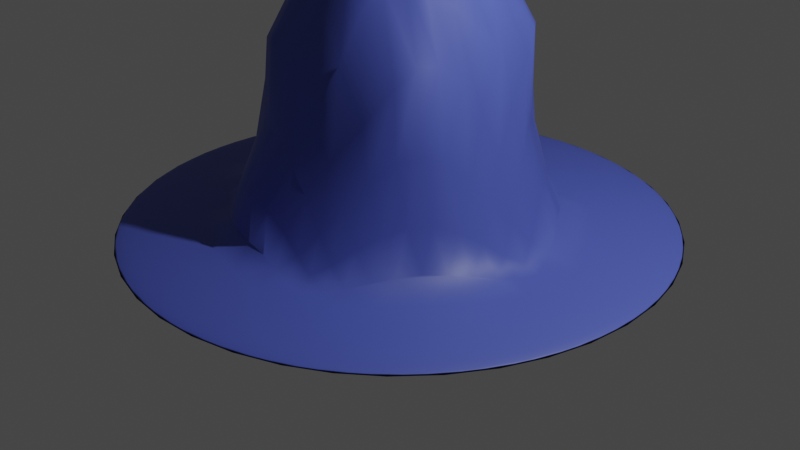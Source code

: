 # Source: kawoosh.blend  (saved by Blender 3.6.11; exported with 4.5.12 LTS)
import bpy
from mathutils import Matrix  # noqa: F401  (used for matrix-valued properties, if any)

bpy.ops.wm.read_factory_settings(use_empty=True)
scene = bpy.context.scene
scene.name = 'Scene'

# ---- collections
col_collection = bpy.data.collections.new('Collection'); scene.collection.children.link(col_collection)

# ---- materials (node trees are filled in below, after node groups)
mat_material_001 = bpy.data.materials.new('Material.001')
mat_material_001.use_transparent_shadow = False

# ---- material node trees
mat_material_001.use_nodes = True; mat_material_001.node_tree.nodes.clear()
_N = mat_material_001.node_tree.nodes; _L = mat_material_001.node_tree.links
n0 = _N.new('ShaderNodeBsdfPrincipled'); n0.name = 'Principled BSDF'; n0.location = (10, 300)
n0.distribution = 'GGX'
n0.subsurface_method = 'RANDOM_WALK_SKIN'
n0.inputs[3].default_value = 1.45
n0.inputs[27].default_value = (0.0, 0.0, 0.0, 1.0)
n0.inputs[28].default_value = 1.0
n1 = _N.new('ShaderNodeOutputMaterial'); n1.name = 'Material Output'; n1.location = (300, 300)
n2 = _N.new('ShaderNodeRGB'); n2.name = 'RGB'; n2.location = (-190, 280)
n2.outputs[0].default_value = (0.07615, 0.1087, 0.5, 1.0)
_L.new(n0.outputs[0], n1.inputs[0])
_L.new(n2.outputs[0], n0.inputs[0])
n1.is_active_output = True

# ---- world
world_world = bpy.data.worlds.new('World'); scene.world = world_world
world_world.use_nodes = True; world_world.node_tree.nodes.clear()
_N = world_world.node_tree.nodes; _L = world_world.node_tree.links
n0 = _N.new('ShaderNodeOutputWorld'); n0.name = 'World Output'; n0.location = (300, 300)
n1 = _N.new('ShaderNodeBackground'); n1.name = 'Background'; n1.location = (10, 300)
n1.inputs[0].default_value = (0.05088, 0.05088, 0.05088, 1.0)
_L.new(n1.outputs[0], n0.inputs[0])
n0.is_active_output = True
world_world.color = (0.05088, 0.05088, 0.05088)
world_world.use_sun_shadow = False
world_world.sun_shadow_jitter_overblur = 0.0

# ---- cameras
cam_camera = bpy.data.cameras.new('Camera')
cam_camera.clip_end = 100.0
cam_camera.ortho_scale = 7.314

# ---- lights
light_light = bpy.data.lights.new('Light', 'POINT')
light_light.transmission_factor = 0.0
light_light.energy = 1000.0
light_light.shadow_soft_size = 0.1
light_light.shadow_maximum_resolution = 0.006
light_light.use_absolute_resolution = True

# ---- meshes
me_icosphere_002 = bpy.data.meshes.new('Icosphere.002')
me_icosphere_002.from_pydata([(0.7794, -2.399, 1.261), (-2.041, -1.483, 1.261), (-2.041, 1.483, 1.261), (0.7794, 2.399, 1.261), (2.522, 0.0, 1.261), (0.02828, 0.107, 168.3), (2.626, -0.1977, 1.009), (2.698, -0.4163, 0.7082), (2.72, -0.6459, 0.3663), (2.682, -0.8714, -3.503e-08), (2.682, 0.8714, 3.503e-08), (2.72, 0.6459, 0.3663), (2.698, 0.4163, 0.7082), (2.626, 0.1977, 1.009), (0.6235, -2.559, 1.009), (0.4377, -2.694, 0.7082), (0.2264, -2.787, 0.3663), (-1.752e-08, -2.82, -3.504e-08), (1.658, -2.281, 3.504e-08), (1.455, -2.388, 0.3663), (1.23, -2.437, 0.7082), (0.9994, -2.436, 1.009), (-2.241, -1.384, 1.009), (-2.427, -1.249, 0.7082), (-2.581, -1.076, 0.3663), (-2.682, -0.8714, -3.503e-08), (-1.658, -2.281, 3.504e-08), (-1.821, -2.122, 0.3663), (-1.938, -1.922, 0.7082), (-2.008, -1.703, 1.009), (-2.008, 1.703, 1.009), (-1.938, 1.922, 0.7082), (-1.821, 2.122, 0.3663), (-1.658, 2.281, -3.504e-08), (-2.682, 0.8714, 3.503e-08), (-2.581, 1.076, 0.3663), (-2.427, 1.249, 0.7082), (-2.241, 1.384, 1.009), (0.9994, 2.436, 1.009), (1.23, 2.437, 0.7082), (1.455, 2.388, 0.3663), (1.658, 2.281, -3.504e-08), (1.752e-08, 2.82, 3.504e-08), (0.2264, 2.787, 0.3663), (0.4377, 2.694, 0.7082), (0.6235, 2.559, 1.009), (2.458, -0.3198, 1.345), (2.344, -0.6736, 1.416), (2.171, -1.045, 1.465), (1.941, -1.41, 1.483), (1.665, -1.742, 1.465), (1.365, -2.021, 1.416), (1.064, -2.239, 1.345), (0.4553, -2.436, 1.345), (0.08358, -2.437, 1.416), (-0.3231, -2.388, 1.465), (-0.7413, -2.281, 1.483), (-1.142, -2.122, 1.465), (-1.5, -1.922, 1.416), (-1.8, -1.703, 1.345), (-2.176, -1.186, 1.345), (-2.292, -0.8326, 1.416), (-2.371, -0.4306, 1.465), (-2.399, 3.503e-08, 1.483), (-2.371, 0.4306, 1.465), (-2.292, 0.8326, 1.416), (-2.176, 1.186, 1.345), (-1.8, 1.703, 1.345), (-1.5, 1.922, 1.416), (-1.142, 2.122, 1.465), (-0.7413, 2.281, 1.483), (-0.3231, 2.388, 1.465), (0.08358, 2.437, 1.416), (0.4553, 2.436, 1.345), (1.064, 2.239, 1.345), (1.365, 2.021, 1.416), (1.665, 1.742, 1.465), (1.941, 1.41, 1.483), (2.171, 1.045, 1.465), (2.344, 0.6736, 1.416), (2.458, 0.3198, 1.345), (0.2436, -0.5432, 145.9), (0.2346, -0.7585, 91.91), (0.3724, -1.058, 54.59), (0.4581, -1.41, 13.33), (0.5659, -1.742, 2.144), (0.6566, -2.021, 1.854), (0.7274, -2.239, 1.553), (2.354, 0.0, 1.553), (2.125, 0.0, 1.854), (1.831, 0.0, 2.144), (1.483, 0.0, 13.33), (1.135, 0.1714, 55.57), (0.775, -0.01651, 92.03), (0.6473, -0.02812, 143.5), (-0.4849, -0.1643, 145.3), (-0.6359, -0.4755, 91.92), (-0.8982, -0.6516, 52.52), (-1.297, -0.7807, 15.31), (-1.521, -1.037, 2.91), (-1.723, -1.245, 1.925), (-1.904, -1.384, 1.553), (-0.4244, 0.6046, 147.1), (-0.6625, 0.4644, 92.43), (-0.8874, 0.6435, 52.33), (-1.223, 0.8354, 14.18), (-1.482, 1.076, 2.144), (-1.719, 1.249, 1.854), (-1.904, 1.384, 1.553), (0.4087, 0.6329, 146.8), (0.1543, 0.9329, 102.4), (0.3426, 1.123, 53.43), (0.5548, 1.443, 14.73), (0.5695, 1.743, 2.196), (0.6566, 2.021, 1.854), (0.7274, 2.239, 1.553), (0.6896, 0.516, 110.6), (0.8468, 0.3524, 73.25), (0.6072, 0.7405, 73.31), (1.273, 0.3658, 26.93), (1.021, 0.7653, 33.82), (0.779, 1.111, 27.47), (1.658, 0.3658, 3.034), (1.429, 0.7513, 5.722), (1.156, 1.127, 5.723), (0.8605, 1.464, 3.04), (1.992, 0.3568, 1.964), (1.8, 0.7413, 2.041), (1.551, 1.127, 2.068), (1.261, 1.483, 2.041), (0.9548, 1.784, 1.964), (2.259, 0.3405, 1.653), (2.108, 0.7136, 1.732), (1.895, 1.098, 1.776), (1.629, 1.463, 1.776), (1.33, 1.784, 1.732), (1.022, 2.043, 1.653), (-0.2358, 0.9225, 110.5), (-0.2715, 1.088, 75.98), (-0.6459, 0.8265, 76.57), (0.148, 1.368, 28.53), (-0.4129, 1.387, 35.81), (-0.8516, 1.195, 29.38), (0.1811, 1.695, 3.277), (-0.2654, 1.594, 5.831), (-0.7145, 1.448, 5.723), (-1.126, 1.27, 3.035), (0.2761, 2.004, 1.964), (-0.1489, 1.941, 2.041), (-0.5924, 1.823, 2.068), (-1.02, 1.658, 2.041), (-1.402, 1.459, 1.964), (0.3742, 2.254, 1.653), (-0.02738, 2.225, 1.732), (-0.4581, 2.142, 1.776), (-0.8882, 2.002, 1.776), (-1.286, 1.816, 1.732), (-1.627, 1.603, 1.653), (-0.8333, 0.05159, 104.3), (-0.7903, 0.1174, 74.5), (-0.7882, -0.2528, 74.47), (-1.355, 0.2809, 30.97), (-1.307, -0.07052, 35.12), (-1.292, -0.4053, 27.83), (-1.556, 0.6783, 3.034), (-1.601, 0.233, 5.802), (-1.682, -0.1478, 7.352), (-1.662, -0.5727, 5.075), (-1.821, 0.882, 1.964), (-1.892, 0.4581, 2.041), (-1.92, 0.003037, 2.127), (-1.934, -0.4161, 2.853), (-1.858, -0.8449, 2.682), (-2.028, 1.052, 1.653), (-2.124, 0.6615, 1.732), (-2.178, 0.2261, 1.776), (-2.178, -0.2261, 1.776), (-2.13, -0.6559, 1.84), (-2.029, -1.051, 1.673), (-0.2423, -0.761, 104.3), (-0.4529, -0.7497, 74.26), (-0.09779, -0.8549, 74.65), (-0.802, -1.126, 27.57), (-0.3975, -1.258, 34.12), (0.05002, -1.353, 27.16), (-1.127, -1.281, 3.225), (-0.698, -1.553, 6.553), (-0.2621, -1.661, 6.269), (0.1643, -1.689, 3.035), (-1.402, -1.459, 1.964), (-1.019, -1.668, 2.126), (-0.5892, -1.844, 2.234), (-0.1489, -1.941, 2.041), (0.2761, -2.004, 1.964), (-1.627, -1.603, 1.653), (-1.286, -1.816, 1.732), (-0.8882, -2.002, 1.776), (-0.4581, -2.142, 1.776), (-0.02738, -2.225, 1.732), (0.3742, -2.254, 1.653), (0.7112, -0.4503, 104.3), (0.4795, -0.6647, 74.47), (0.6961, -0.3666, 74.47), (0.7495, -1.096, 27.03), (1.055, -0.7339, 33.91), (1.273, -0.3658, 26.93), (0.8601, -1.463, 3.035), (1.156, -1.127, 5.723), (1.429, -0.7513, 5.722), (1.658, -0.3658, 3.034), (0.9548, -1.784, 1.964), (1.261, -1.483, 2.041), (1.551, -1.127, 2.068), (1.8, -0.7413, 2.041), (1.992, -0.3568, 1.964), (1.022, -2.043, 1.653), (1.33, -1.784, 1.732), (1.629, -1.463, 1.776), (1.895, -1.098, 1.776), (2.108, -0.7136, 1.732), (2.259, -0.3405, 1.653), (2.549, 0.551, 1.074), (2.599, 0.7978, 0.7503), (2.411, 0.9341, 1.125), (2.591, 1.044, 0.3847), (2.43, 1.199, 0.7794), (2.206, 1.324, 1.154), (2.518, 1.27, -1.565e-07), (2.388, 1.448, 0.395), (2.19, 1.591, 0.7899), (1.941, 1.689, 1.154), (2.281, 1.658, 0.0), (2.115, 1.823, 0.395), (1.892, 1.941, 0.7794), (1.633, 2.004, 1.125), (1.986, 2.002, 2.386e-07), (1.794, 2.142, 0.3847), (1.562, 2.225, 0.7503), (1.312, 2.254, 1.074), (0.2635, 2.594, 1.074), (0.04427, 2.718, 0.7503), (-0.1433, 2.582, 1.125), (-0.1923, 2.787, 0.3847), (-0.3897, 2.682, 0.7794), (-0.577, 2.508, 1.154), (-0.4301, 2.787, -9.702e-07), (-0.6391, 2.718, 0.395), (-0.8365, 2.575, 0.7899), (-1.007, 2.368, 1.154), (-0.8714, 2.682, -1.345e-06), (-1.081, 2.575, 0.395), (-1.261, 2.399, 0.7794), (-1.402, 2.173, 1.125), (-1.29, 2.508, -1.159e-06), (-1.483, 2.368, 0.3847), (-1.633, 2.173, 0.7503), (-1.738, 1.944, 1.074), (-2.386, 1.052, 1.074), (-2.571, 0.882, 0.7503), (-2.5, 0.6615, 1.125), (-2.71, 0.6783, 0.3847), (-2.671, 0.4581, 0.7794), (-2.563, 0.2261, 1.154), (-2.784, 0.4522, 2.504e-07), (-2.783, 0.2321, 0.395), (-2.707, -2.089e-07, 0.7899), (-2.563, -0.2261, 1.154), (-2.82, -1.033e-06, 1.771e-06), (-2.783, -0.2322, 0.395), (-2.671, -0.4581, 0.7794), (-2.5, -0.6615, 1.125), (-2.784, -0.4522, 4.125e-06), (-2.71, -0.6783, 0.3847), (-2.571, -0.882, 0.7503), (-2.386, -1.052, 1.074), (-1.738, -1.944, 1.074), (-1.633, -2.173, 0.7503), (-1.402, -2.173, 1.125), (-1.483, -2.368, 0.3847), (-1.261, -2.399, 0.7794), (-1.007, -2.368, 1.154), (-1.29, -2.508, -1.753e-06), (-1.081, -2.575, 0.395), (-0.8365, -2.575, 0.7899), (-0.577, -2.508, 1.154), (-0.8714, -2.682, -2.197e-06), (-0.6391, -2.718, 0.395), (-0.3897, -2.682, 0.7794), (-0.1433, -2.582, 1.125), (-0.4301, -2.787, -1.398e-06), (-0.1923, -2.787, 0.3847), (0.04427, -2.718, 0.7503), (0.2635, -2.594, 1.074), (1.312, -2.254, 1.074), (1.562, -2.225, 0.7503), (1.633, -2.004, 1.125), (1.794, -2.142, 0.3847), (1.892, -1.941, 0.7794), (1.941, -1.689, 1.154), (1.986, -2.002, -3.13e-06), (2.115, -1.823, 0.395), (2.19, -1.591, 0.7899), (2.206, -1.324, 1.154), (2.281, -1.658, -5.477e-06), (2.388, -1.448, 0.395), (2.43, -1.199, 0.7794), (2.411, -0.9341, 1.125), (2.518, -1.27, -6.58e-06), (2.591, -1.044, 0.3847), (2.599, -0.7978, 0.7503), (2.549, -0.551, 1.074), (0.8429, 2.594, 0.7161), (1.071, 2.582, 0.3752), (0.6513, 2.718, 0.3752), (1.29, 2.508, -1.818e-08), (0.8714, 2.682, -5.417e-14), (0.4301, 2.787, 1.818e-08), (-2.207, 1.603, 0.7161), (-2.124, 1.816, 0.3752), (-2.384, 1.459, 0.3752), (-1.986, 2.002, -1.818e-08), (-2.281, 1.658, -1.606e-13), (-2.518, 1.27, 1.818e-08), (-2.207, -1.603, 0.7161), (-2.384, -1.459, 0.3752), (-2.124, -1.816, 0.3752), (-2.518, -1.27, -1.818e-08), (-2.281, -1.658, 1.588e-13), (-1.986, -2.002, 1.818e-08), (0.8429, -2.594, 0.7161), (0.6513, -2.718, 0.3752), (1.071, -2.582, 0.3752), (0.4301, -2.787, -1.818e-08), (0.8714, -2.682, 5.417e-14), (1.29, -2.508, 1.818e-08), (2.728, 0.0, 0.7161), (2.786, -0.2205, 0.3751), (2.786, 0.2205, 0.3751), (2.784, -0.4522, -1.818e-08), (2.82, 6.267e-08, 3.736e-15), (2.784, 0.4522, 1.818e-08), (0.3174, 0.04159, 161.8), (0.1044, -0.2202, 161.9), (0.3799, -0.8319, 118.0), (0.2057, -0.7865, 78.07), (0.4102, -1.225, 30.47), (0.512, -1.576, 4.114), (1.657, 0.0, 4.113), (1.292, 0.004945, 30.42), (0.7968, -0.04152, 77.74), (0.8878, 0.01566, 115.9), (-0.2559, 0.01805, 163.0), (-0.6459, -0.4214, 114.8), (-0.6383, -0.5123, 78.07), (-1.052, -0.7508, 30.49), (-1.411, -0.903, 5.485), (-0.2152, 0.4138, 164.3), (-0.6572, 0.5905, 114.5), (-0.712, 0.4339, 79.15), (-1.117, 0.6857, 33.19), (-1.341, 0.974, 4.114), (0.1757, 0.4172, 162.7), (0.2945, 0.8379, 121.3), (0.1555, 0.9744, 79.29), (0.4829, 1.257, 31.54), (0.5345, 1.584, 4.437), (0.5064, 0.3163, 152.3), (0.4547, 0.784, 109.1), (0.8143, 0.2787, 103.6), (0.4742, 0.9647, 66.19), (0.9524, 0.2344, 67.05), (0.7346, 0.5365, 76.38), (0.6903, 1.285, 22.08), (1.378, 0.1829, 20.78), (1.147, 0.5576, 32.22), (0.8822, 0.9341, 32.39), (0.7156, 1.603, 2.278), (1.745, 0.1829, 2.242), (1.543, 0.5585, 4.652), (1.293, 0.9391, 6.462), (1.008, 1.295, 4.652), (0.8709, 0.1667, 130.3), (0.6204, 0.4562, 131.6), (0.7176, 0.1275, 87.25), (0.6802, 0.3657, 92.94), (0.5149, 0.6303, 95.71), (0.3262, 0.8307, 91.58), (1.204, 0.2649, 41.77), (1.098, 0.5819, 52.31), (0.9634, 0.8062, 57.26), (0.8252, 0.981, 57.05), (0.6816, 1.097, 51.48), (0.5469, 1.126, 41.11), (1.57, 0.1829, 7.291), (1.465, 0.3658, 11.42), (1.351, 0.5585, 14.85), (1.225, 0.7463, 17.02), (1.088, 0.9341, 17.02), (0.9574, 1.115, 14.98), (0.8289, 1.29, 11.82), (0.6903, 1.447, 7.74), (0.04365, 0.6974, 155.8), (-0.5148, 0.7346, 104.0), (0.02402, 0.9752, 109.6), (-0.7271, 0.6967, 67.33), (0.07918, 1.038, 65.76), (-0.5201, 0.9979, 80.3), (-1.046, 0.97, 22.58), (0.3923, 1.415, 22.8), (-0.1484, 1.372, 33.91), (-0.6368, 1.345, 34.89), (-1.304, 1.173, 2.242), (0.3761, 1.719, 2.401), (-0.0361, 1.647, 4.915), (-0.4937, 1.519, 6.462), (-0.9202, 1.359, 4.652), (-0.07791, 0.8072, 131.8), (-0.4115, 0.7049, 130.2), (-0.1216, 1.034, 93.38), (-0.2771, 0.9526, 97.59), (-0.4727, 0.8135, 94.96), (-0.6169, 0.617, 88.9), (0.2086, 1.192, 40.49), (-0.01389, 1.134, 48.65), (-0.2322, 1.072, 53.24), (-0.4436, 1.013, 53.36), (-0.6612, 0.9749, 49.25), (-0.8781, 0.9243, 41.83), (0.3674, 1.569, 8.101), (0.1902, 1.536, 12.65), (-0.03821, 1.484, 15.95), (-0.2994, 1.447, 18.05), (-0.5586, 1.394, 17.92), (-0.7716, 1.291, 15.4), (-0.9712, 1.163, 11.49), (-1.163, 1.071, 7.292), (-0.5315, 0.3295, 155.2), (-0.7749, -0.2579, 99.3), (-0.7972, 0.3378, 100.1), (-0.82, -0.4314, 66.8), (-0.8302, 0.3487, 66.95), (-0.7882, -0.06857, 77.32), (-1.319, -0.5651, 22.65), (-1.304, 0.535, 23.77), (-1.337, 0.09663, 35.21), (-1.271, -0.2449, 32.75), (-1.595, -0.8008, 3.722), (-1.519, 0.8774, 2.242), (-1.578, 0.4536, 4.691), (-1.635, 0.03719, 7.181), (-1.691, -0.3406, 6.866), (-0.693, 0.2667, 128.2), (-0.6825, -0.07289, 128.2), (-0.6919, 0.2305, 86.31), (-0.7503, 0.06994, 89.42), (-0.7391, -0.1563, 88.63), (-0.6826, -0.3433, 85.92), (-1.112, 0.4803, 41.87), (-1.082, 0.3287, 48.77), (-1.07, 0.1014, 53.67), (-1.07, -0.1154, 53.67), (-1.077, -0.3364, 48.6), (-1.067, -0.549, 40.24), (-1.384, 0.7653, 7.517), (-1.433, 0.5148, 12.61), (-1.474, 0.2644, 16.76), (-1.5, 0.07629, 19.14), (-1.518, -0.06755, 19.01), (-1.55, -0.2134, 17.34), (-1.56, -0.406, 14.5), (-1.506, -0.6465, 9.772), (-0.1561, -0.3317, 152.3), (0.03884, -0.8105, 99.39), (-0.5032, -0.6344, 99.39), (0.04686, -0.9585, 67.77), (-0.6737, -0.7121, 66.63), (-0.2632, -0.7923, 77.33), (0.2527, -1.373, 20.83), (-1.021, -0.9917, 21.65), (-0.5946, -1.186, 32.69), (-0.1747, -1.305, 32.61), (0.3651, -1.716, 2.242), (-1.326, -1.151, 2.669), (-0.9102, -1.423, 5.156), (-0.476, -1.633, 7.355), (-0.05122, -1.66, 4.809), (-0.1759, -0.7485, 135.9), (0.1887, -0.8936, 138.6), (-0.4965, -0.6005, 85.88), (-0.3417, -0.6999, 88.8), (-0.1397, -0.7654, 88.81), (0.04268, -0.7757, 85.88), (-0.8579, -0.8485, 40.34), (-0.7389, -0.9706, 50.12), (-0.5986, -1.087, 56.24), (-0.417, -1.164, 56.99), (-0.155, -1.211, 51.13), (0.1907, -1.198, 41.36), (-1.204, -1.044, 8.289), (-0.9609, -1.244, 12.23), (-0.7377, -1.418, 16.21), (-0.5197, -1.531, 18.66), (-0.3042, -1.569, 18.39), (-0.0981, -1.558, 15.64), (0.1088, -1.532, 11.62), (0.3112, -1.55, 7.292), (0.3973, -0.298, 152.1), (0.8501, -0.1975, 100.1), (0.4797, -0.6656, 99.3), (0.8674, -0.1687, 67.51), (0.4219, -0.827, 67.21), (0.5878, -0.5157, 77.32), (1.378, -0.1829, 20.78), (0.5997, -1.254, 20.78), (0.9265, -0.9098, 32.76), (1.151, -0.5527, 32.21), (1.745, -0.1829, 2.242), (0.713, -1.603, 2.242), (1.008, -1.295, 4.652), (1.293, -0.9391, 6.462), (1.543, -0.5585, 4.652), (0.5953, -0.5554, 131.5), (0.8045, -0.2565, 128.7), (0.3442, -0.677, 85.93), (0.5017, -0.5595, 88.63), (0.6444, -0.3832, 89.43), (0.673, -0.2188, 86.14), (0.6632, -1.046, 41.85), (0.8641, -0.8656, 51.09), (0.9428, -0.6851, 55.69), (1.01, -0.4901, 55.46), (1.107, -0.2759, 50.42), (1.204, -0.1202, 41.48), (0.6591, -1.437, 7.292), (0.8007, -1.28, 11.42), (0.9487, -1.112, 14.85), (1.088, -0.9341, 17.02), (1.225, -0.7463, 17.02), (1.351, -0.5585, 14.85), (1.465, -0.3658, 11.42), (1.57, -0.1829, 7.291)], [], [(0, 52, 87), (1, 59, 101), (2, 66, 108), (3, 73, 115), (4, 80, 88), (94, 366, 341), (93, 368, 350), (92, 370, 349), (91, 373, 348), (90, 377, 347), (89, 126, 90), (88, 131, 89), (94, 381, 366), (116, 367, 382), (93, 383, 368), (117, 371, 384), (116, 385, 367), (118, 369, 386), (92, 387, 370), (119, 374, 388), (117, 389, 371), (120, 375, 390), (118, 391, 369), (121, 372, 392), (91, 393, 373), (122, 378, 394), (119, 395, 374), (123, 379, 396), (120, 397, 375), (124, 380, 398), (121, 399, 372), (125, 376, 400), (90, 126, 122, 377), (126, 127, 122), (122, 127, 123, 378), (127, 128, 123), (123, 128, 124, 379), (128, 129, 124), (124, 129, 125, 380), (129, 130, 125), (125, 130, 113, 376), (130, 114, 113), (89, 131, 126), (131, 132, 126), (126, 132, 127), (132, 133, 127), (127, 133, 128), (133, 134, 128), (128, 134, 129), (134, 135, 129), (129, 135, 130), (135, 136, 130), (130, 136, 114), (136, 115, 114), (88, 80, 131), (80, 79, 131), (131, 79, 132), (79, 78, 132), (132, 78, 133), (78, 77, 133), (133, 77, 134), (77, 76, 134), (134, 76, 135), (76, 75, 135), (135, 75, 136), (75, 74, 136), (136, 74, 115), (74, 3, 115), (109, 401, 361), (110, 403, 362), (111, 405, 363), (112, 408, 364), (113, 412, 365), (114, 147, 113), (115, 152, 114), (109, 416, 401), (137, 402, 417), (110, 418, 403), (138, 406, 419), (137, 420, 402), (139, 404, 421), (111, 422, 405), (140, 409, 423), (138, 424, 406), (141, 410, 425), (139, 426, 404), (142, 407, 427), (112, 428, 408), (143, 413, 429), (140, 430, 409), (144, 414, 431), (141, 432, 410), (145, 415, 433), (142, 434, 407), (146, 411, 435), (113, 147, 143, 412), (147, 148, 143), (143, 148, 144, 413), (148, 149, 144), (144, 149, 145, 414), (149, 150, 145), (145, 150, 146, 415), (150, 151, 146), (146, 151, 106, 411), (151, 107, 106), (114, 152, 147), (152, 153, 147), (147, 153, 148), (153, 154, 148), (148, 154, 149), (154, 155, 149), (149, 155, 150), (155, 156, 150), (150, 156, 151), (156, 157, 151), (151, 157, 107), (157, 108, 107), (115, 73, 152), (73, 72, 152), (152, 72, 153), (72, 71, 153), (153, 71, 154), (71, 70, 154), (154, 70, 155), (70, 69, 155), (155, 69, 156), (69, 68, 156), (156, 68, 157), (68, 67, 157), (157, 67, 108), (67, 2, 108), (102, 436, 356), (103, 438, 357), (104, 440, 358), (105, 443, 359), (106, 447, 360), (107, 168, 106), (108, 173, 107), (102, 451, 436), (158, 437, 452), (103, 453, 438), (159, 441, 454), (158, 455, 437), (160, 439, 456), (104, 457, 440), (161, 444, 458), (159, 459, 441), (162, 445, 460), (160, 461, 439), (163, 442, 462), (105, 463, 443), (164, 448, 464), (161, 465, 444), (165, 449, 466), (162, 467, 445), (166, 450, 468), (163, 469, 442), (167, 446, 470), (106, 168, 164, 447), (168, 169, 164), (164, 169, 165, 448), (169, 170, 165), (165, 170, 166, 449), (170, 171, 166), (166, 171, 167, 450), (171, 172, 167), (167, 172, 99, 446), (172, 100, 99), (107, 173, 168), (173, 174, 168), (168, 174, 169), (174, 175, 169), (169, 175, 170), (175, 176, 170), (170, 176, 171), (176, 177, 171), (171, 177, 172), (177, 178, 172), (172, 178, 100), (178, 101, 100), (108, 66, 173), (66, 65, 173), (173, 65, 174), (65, 64, 174), (174, 64, 175), (64, 63, 175), (175, 63, 176), (63, 62, 176), (176, 62, 177), (62, 61, 177), (177, 61, 178), (61, 60, 178), (178, 60, 101), (60, 1, 101), (95, 471, 351), (96, 473, 352), (97, 475, 353), (98, 478, 354), (99, 482, 355), (100, 189, 99), (101, 194, 100), (95, 486, 471), (179, 472, 487), (96, 488, 473), (180, 476, 489), (179, 490, 472), (181, 474, 491), (97, 492, 475), (182, 479, 493), (180, 494, 476), (183, 480, 495), (181, 496, 474), (184, 477, 497), (98, 498, 478), (185, 483, 499), (182, 500, 479), (186, 484, 501), (183, 502, 480), (187, 485, 503), (184, 504, 477), (188, 481, 505), (99, 189, 185, 482), (189, 190, 185), (185, 190, 186, 483), (190, 191, 186), (186, 191, 187, 484), (191, 192, 187), (187, 192, 188, 485), (192, 193, 188), (188, 193, 85, 481), (193, 86, 85), (100, 194, 189), (194, 195, 189), (189, 195, 190), (195, 196, 190), (190, 196, 191), (196, 197, 191), (191, 197, 192), (197, 198, 192), (192, 198, 193), (198, 199, 193), (193, 199, 86), (199, 87, 86), (101, 59, 194), (59, 58, 194), (194, 58, 195), (58, 57, 195), (195, 57, 196), (57, 56, 196), (196, 56, 197), (56, 55, 197), (197, 55, 198), (55, 54, 198), (198, 54, 199), (54, 53, 199), (199, 53, 87), (53, 0, 87), (81, 506, 342), (82, 508, 343), (83, 510, 344), (84, 513, 345), (85, 517, 346), (86, 210, 85), (87, 215, 86), (81, 521, 506), (200, 507, 522), (82, 523, 508), (201, 511, 524), (200, 525, 507), (202, 509, 526), (83, 527, 510), (203, 514, 528), (201, 529, 511), (204, 515, 530), (202, 531, 509), (205, 512, 532), (84, 533, 513), (206, 518, 534), (203, 535, 514), (207, 519, 536), (204, 537, 515), (208, 520, 538), (205, 539, 512), (209, 516, 540), (85, 210, 206, 517), (210, 211, 206), (206, 211, 207, 518), (211, 212, 207), (207, 212, 208, 519), (212, 213, 208), (208, 213, 209, 520), (213, 214, 209), (209, 214, 90, 516), (214, 89, 90), (86, 215, 210), (215, 216, 210), (210, 216, 211), (216, 217, 211), (211, 217, 212), (217, 218, 212), (212, 218, 213), (218, 219, 213), (213, 219, 214), (219, 220, 214), (214, 220, 89), (220, 88, 89), (87, 52, 215), (52, 51, 215), (215, 51, 216), (51, 50, 216), (216, 50, 217), (50, 49, 217), (217, 49, 218), (49, 48, 218), (218, 48, 219), (48, 47, 219), (219, 47, 220), (47, 46, 220), (220, 46, 88), (46, 4, 88), (13, 80, 4), (12, 221, 13), (11, 222, 12), (10, 224, 11), (13, 221, 80), (221, 79, 80), (12, 222, 221), (222, 223, 221), (221, 223, 79), (223, 78, 79), (11, 224, 222), (224, 225, 222), (222, 225, 223), (225, 226, 223), (223, 226, 78), (226, 77, 78), (10, 227, 224), (227, 228, 224), (224, 228, 225), (228, 229, 225), (225, 229, 226), (229, 230, 226), (226, 230, 77), (230, 76, 77), (227, 231, 228), (231, 232, 228), (228, 232, 229), (232, 233, 229), (229, 233, 230), (233, 234, 230), (230, 234, 76), (234, 75, 76), (231, 235, 232), (235, 236, 232), (232, 236, 233), (236, 237, 233), (233, 237, 234), (237, 238, 234), (234, 238, 75), (238, 74, 75), (235, 41, 236), (41, 40, 236), (236, 40, 237), (40, 39, 237), (237, 39, 238), (39, 38, 238), (238, 38, 74), (38, 3, 74), (45, 73, 3), (44, 239, 45), (43, 240, 44), (42, 242, 43), (45, 239, 73), (239, 72, 73), (44, 240, 239), (240, 241, 239), (239, 241, 72), (241, 71, 72), (43, 242, 240), (242, 243, 240), (240, 243, 241), (243, 244, 241), (241, 244, 71), (244, 70, 71), (42, 245, 242), (245, 246, 242), (242, 246, 243), (246, 247, 243), (243, 247, 244), (247, 248, 244), (244, 248, 70), (248, 69, 70), (245, 249, 246), (249, 250, 246), (246, 250, 247), (250, 251, 247), (247, 251, 248), (251, 252, 248), (248, 252, 69), (252, 68, 69), (249, 253, 250), (253, 254, 250), (250, 254, 251), (254, 255, 251), (251, 255, 252), (255, 256, 252), (252, 256, 68), (256, 67, 68), (253, 33, 254), (33, 32, 254), (254, 32, 255), (32, 31, 255), (255, 31, 256), (31, 30, 256), (256, 30, 67), (30, 2, 67), (37, 66, 2), (36, 257, 37), (35, 258, 36), (34, 260, 35), (37, 257, 66), (257, 65, 66), (36, 258, 257), (258, 259, 257), (257, 259, 65), (259, 64, 65), (35, 260, 258), (260, 261, 258), (258, 261, 259), (261, 262, 259), (259, 262, 64), (262, 63, 64), (34, 263, 260), (263, 264, 260), (260, 264, 261), (264, 265, 261), (261, 265, 262), (265, 266, 262), (262, 266, 63), (266, 62, 63), (263, 267, 264), (267, 268, 264), (264, 268, 265), (268, 269, 265), (265, 269, 266), (269, 270, 266), (266, 270, 62), (270, 61, 62), (267, 271, 268), (271, 272, 268), (268, 272, 269), (272, 273, 269), (269, 273, 270), (273, 274, 270), (270, 274, 61), (274, 60, 61), (271, 25, 272), (25, 24, 272), (272, 24, 273), (24, 23, 273), (273, 23, 274), (23, 22, 274), (274, 22, 60), (22, 1, 60), (29, 59, 1), (28, 275, 29), (27, 276, 28), (26, 278, 27), (29, 275, 59), (275, 58, 59), (28, 276, 275), (276, 277, 275), (275, 277, 58), (277, 57, 58), (27, 278, 276), (278, 279, 276), (276, 279, 277), (279, 280, 277), (277, 280, 57), (280, 56, 57), (26, 281, 278), (281, 282, 278), (278, 282, 279), (282, 283, 279), (279, 283, 280), (283, 284, 280), (280, 284, 56), (284, 55, 56), (281, 285, 282), (285, 286, 282), (282, 286, 283), (286, 287, 283), (283, 287, 284), (287, 288, 284), (284, 288, 55), (288, 54, 55), (285, 289, 286), (289, 290, 286), (286, 290, 287), (290, 291, 287), (287, 291, 288), (291, 292, 288), (288, 292, 54), (292, 53, 54), (289, 17, 290), (17, 16, 290), (290, 16, 291), (16, 15, 291), (291, 15, 292), (15, 14, 292), (292, 14, 53), (14, 0, 53), (21, 52, 0), (20, 293, 21), (19, 294, 20), (18, 296, 19), (21, 293, 52), (293, 51, 52), (20, 294, 293), (294, 295, 293), (293, 295, 51), (295, 50, 51), (19, 296, 294), (296, 297, 294), (294, 297, 295), (297, 298, 295), (295, 298, 50), (298, 49, 50), (18, 299, 296), (299, 300, 296), (296, 300, 297), (300, 301, 297), (297, 301, 298), (301, 302, 298), (298, 302, 49), (302, 48, 49), (299, 303, 300), (303, 304, 300), (300, 304, 301), (304, 305, 301), (301, 305, 302), (305, 306, 302), (302, 306, 48), (306, 47, 48), (303, 307, 304), (307, 308, 304), (304, 308, 305), (308, 309, 305), (305, 309, 306), (309, 310, 306), (306, 310, 47), (310, 46, 47), (307, 9, 308), (9, 8, 308), (308, 8, 309), (8, 7, 309), (309, 7, 310), (7, 6, 310), (310, 6, 46), (6, 4, 46), (38, 45, 3), (39, 311, 38), (40, 312, 39), (41, 314, 40), (38, 311, 45), (311, 44, 45), (39, 312, 311), (312, 313, 311), (311, 313, 44), (313, 43, 44), (40, 314, 312), (314, 315, 312), (312, 315, 313), (315, 316, 313), (313, 316, 43), (316, 42, 43), (30, 37, 2), (31, 317, 30), (32, 318, 31), (33, 320, 32), (30, 317, 37), (317, 36, 37), (31, 318, 317), (318, 319, 317), (317, 319, 36), (319, 35, 36), (32, 320, 318), (320, 321, 318), (318, 321, 319), (321, 322, 319), (319, 322, 35), (322, 34, 35), (22, 29, 1), (23, 323, 22), (24, 324, 23), (25, 326, 24), (22, 323, 29), (323, 28, 29), (23, 324, 323), (324, 325, 323), (323, 325, 28), (325, 27, 28), (24, 326, 324), (326, 327, 324), (324, 327, 325), (327, 328, 325), (325, 328, 27), (328, 26, 27), (14, 21, 0), (15, 329, 14), (16, 330, 15), (17, 332, 16), (14, 329, 21), (329, 20, 21), (15, 330, 329), (330, 331, 329), (329, 331, 20), (331, 19, 20), (16, 332, 330), (332, 333, 330), (330, 333, 331), (333, 334, 331), (331, 334, 19), (334, 18, 19), (6, 13, 4), (7, 335, 6), (8, 336, 7), (9, 338, 8), (6, 335, 13), (335, 12, 13), (7, 336, 335), (336, 337, 335), (335, 337, 12), (337, 11, 12), (8, 338, 336), (338, 339, 336), (336, 339, 337), (339, 340, 337), (337, 340, 11), (340, 10, 11), (18, 334, 333, 332, 17, 289, 285, 281, 26, 328, 327, 326, 25, 271, 267, 263, 34, 322, 321, 320, 33, 253, 249, 245, 42, 316, 315, 314, 41, 235, 231, 227, 10, 340, 339, 338, 9, 307, 303, 299), (540, 347, 91), (540, 516, 347), (516, 90, 347), (512, 540, 91), (512, 539, 540), (539, 209, 540), (538, 539, 205), (538, 520, 539), (520, 209, 539), (515, 538, 205), (515, 537, 538), (537, 208, 538), (536, 537, 204), (536, 519, 537), (519, 208, 537), (514, 536, 204), (514, 535, 536), (535, 207, 536), (534, 535, 203), (534, 518, 535), (518, 207, 535), (513, 534, 203), (513, 533, 534), (533, 206, 534), (532, 348, 92), (532, 512, 348), (512, 91, 348), (509, 532, 92), (509, 531, 532), (531, 205, 532), (530, 531, 202), (530, 515, 531), (515, 205, 531), (511, 530, 202), (511, 529, 530), (529, 204, 530), (528, 529, 201), (528, 514, 529), (514, 204, 529), (510, 528, 201), (510, 527, 528), (527, 203, 528), (526, 349, 93), (526, 509, 349), (509, 92, 349), (507, 526, 93), (507, 525, 526), (525, 202, 526), (524, 525, 200), (524, 511, 525), (511, 202, 525), (508, 524, 200), (508, 523, 524), (523, 201, 524), (522, 350, 94), (522, 507, 350), (507, 93, 350), (506, 522, 94), (506, 521, 522), (521, 200, 522), (346, 533, 84), (346, 517, 533), (517, 206, 533), (345, 527, 83), (345, 513, 527), (513, 203, 527), (344, 523, 82), (344, 510, 523), (510, 201, 523), (343, 521, 81), (343, 508, 521), (508, 200, 521), (342, 341, 5), (342, 506, 341), (506, 94, 341), (505, 346, 84), (505, 481, 346), (481, 85, 346), (477, 505, 84), (477, 504, 505), (504, 188, 505), (503, 504, 184), (503, 485, 504), (485, 188, 504), (480, 503, 184), (480, 502, 503), (502, 187, 503), (501, 502, 183), (501, 484, 502), (484, 187, 502), (479, 501, 183), (479, 500, 501), (500, 186, 501), (499, 500, 182), (499, 483, 500), (483, 186, 500), (478, 499, 182), (478, 498, 499), (498, 185, 499), (497, 345, 83), (497, 477, 345), (477, 84, 345), (474, 497, 83), (474, 496, 497), (496, 184, 497), (495, 496, 181), (495, 480, 496), (480, 184, 496), (476, 495, 181), (476, 494, 495), (494, 183, 495), (493, 494, 180), (493, 479, 494), (479, 183, 494), (475, 493, 180), (475, 492, 493), (492, 182, 493), (491, 344, 82), (491, 474, 344), (474, 83, 344), (472, 491, 82), (472, 490, 491), (490, 181, 491), (489, 490, 179), (489, 476, 490), (476, 181, 490), (473, 489, 179), (473, 488, 489), (488, 180, 489), (487, 343, 81), (487, 472, 343), (472, 82, 343), (471, 487, 81), (471, 486, 487), (486, 179, 487), (355, 498, 98), (355, 482, 498), (482, 185, 498), (354, 492, 97), (354, 478, 492), (478, 182, 492), (353, 488, 96), (353, 475, 488), (475, 180, 488), (352, 486, 95), (352, 473, 486), (473, 179, 486), (351, 342, 5), (351, 471, 342), (471, 81, 342), (470, 355, 98), (470, 446, 355), (446, 99, 355), (442, 470, 98), (442, 469, 470), (469, 167, 470), (468, 469, 163), (468, 450, 469), (450, 167, 469), (445, 468, 163), (445, 467, 468), (467, 166, 468), (466, 467, 162), (466, 449, 467), (449, 166, 467), (444, 466, 162), (444, 465, 466), (465, 165, 466), (464, 465, 161), (464, 448, 465), (448, 165, 465), (443, 464, 161), (443, 463, 464), (463, 164, 464), (462, 354, 97), (462, 442, 354), (442, 98, 354), (439, 462, 97), (439, 461, 462), (461, 163, 462), (460, 461, 160), (460, 445, 461), (445, 163, 461), (441, 460, 160), (441, 459, 460), (459, 162, 460), (458, 459, 159), (458, 444, 459), (444, 162, 459), (440, 458, 159), (440, 457, 458), (457, 161, 458), (456, 353, 96), (456, 439, 353), (439, 97, 353), (437, 456, 96), (437, 455, 456), (455, 160, 456), (454, 455, 158), (454, 441, 455), (441, 160, 455), (438, 454, 158), (438, 453, 454), (453, 159, 454), (452, 352, 95), (452, 437, 352), (437, 96, 352), (436, 452, 95), (436, 451, 452), (451, 158, 452), (360, 463, 105), (360, 447, 463), (447, 164, 463), (359, 457, 104), (359, 443, 457), (443, 161, 457), (358, 453, 103), (358, 440, 453), (440, 159, 453), (357, 451, 102), (357, 438, 451), (438, 158, 451), (356, 351, 5), (356, 436, 351), (436, 95, 351), (435, 360, 105), (435, 411, 360), (411, 106, 360), (407, 435, 105), (407, 434, 435), (434, 146, 435), (433, 434, 142), (433, 415, 434), (415, 146, 434), (410, 433, 142), (410, 432, 433), (432, 145, 433), (431, 432, 141), (431, 414, 432), (414, 145, 432), (409, 431, 141), (409, 430, 431), (430, 144, 431), (429, 430, 140), (429, 413, 430), (413, 144, 430), (408, 429, 140), (408, 428, 429), (428, 143, 429), (427, 359, 104), (427, 407, 359), (407, 105, 359), (404, 427, 104), (404, 426, 427), (426, 142, 427), (425, 426, 139), (425, 410, 426), (410, 142, 426), (406, 425, 139), (406, 424, 425), (424, 141, 425), (423, 424, 138), (423, 409, 424), (409, 141, 424), (405, 423, 138), (405, 422, 423), (422, 140, 423), (421, 358, 103), (421, 404, 358), (404, 104, 358), (402, 421, 103), (402, 420, 421), (420, 139, 421), (419, 420, 137), (419, 406, 420), (406, 139, 420), (403, 419, 137), (403, 418, 419), (418, 138, 419), (417, 357, 102), (417, 402, 357), (402, 103, 357), (401, 417, 102), (401, 416, 417), (416, 137, 417), (365, 428, 112), (365, 412, 428), (412, 143, 428), (364, 422, 111), (364, 408, 422), (408, 140, 422), (363, 418, 110), (363, 405, 418), (405, 138, 418), (362, 416, 109), (362, 403, 416), (403, 137, 416), (361, 356, 5), (361, 401, 356), (401, 102, 356), (400, 365, 112), (400, 376, 365), (376, 113, 365), (372, 400, 112), (372, 399, 400), (399, 125, 400), (398, 399, 121), (398, 380, 399), (380, 125, 399), (375, 398, 121), (375, 397, 398), (397, 124, 398), (396, 397, 120), (396, 379, 397), (379, 124, 397), (374, 396, 120), (374, 395, 396), (395, 123, 396), (394, 395, 119), (394, 378, 395), (378, 123, 395), (373, 394, 119), (373, 393, 394), (393, 122, 394), (392, 364, 111), (392, 372, 364), (372, 112, 364), (369, 392, 111), (369, 391, 392), (391, 121, 392), (390, 391, 118), (390, 375, 391), (375, 121, 391), (371, 390, 118), (371, 389, 390), (389, 120, 390), (388, 389, 117), (388, 374, 389), (374, 120, 389), (370, 388, 117), (370, 387, 388), (387, 119, 388), (386, 363, 110), (386, 369, 363), (369, 111, 363), (367, 386, 110), (367, 385, 386), (385, 118, 386), (384, 385, 116), (384, 371, 385), (371, 118, 385), (368, 384, 116), (368, 383, 384), (383, 117, 384), (382, 362, 109), (382, 367, 362), (367, 110, 362), (366, 382, 109), (366, 381, 382), (381, 116, 382), (347, 393, 91), (347, 377, 393), (377, 122, 393), (348, 387, 92), (348, 373, 387), (373, 119, 387), (349, 383, 93), (349, 370, 383), (370, 117, 383), (350, 381, 94), (350, 368, 381), (368, 116, 381), (341, 361, 5), (341, 366, 361), (366, 109, 361)])
me_icosphere_002.polygons.foreach_set('use_smooth', [True] * 1016)
_uv = me_icosphere_002.uv_layers.new(name='UVMap')
_uv.uv.foreach_set('vector', [0.1818, 0.3149, 0.2045, 0.3149, 0.1932, 0.3346, 0.0, 0.3149, 0.02273, 0.3149, 0.01136, 0.3346, 0.7273, 0.3149, 0.75, 0.3149, 0.7386, 0.3346, 0.5455, 0.3149, 0.5682, 0.3149, 0.5568, 0.3346, 0.3636, 0.3149, 0.3864, 0.3149, 0.375, 0.3346, 0.4432, 0.4527, 0.4545, 0.4527, 0.4489, 0.4625, 0.4318, 0.433, 0.4432, 0.433, 0.4375, 0.4429, 0.4205, 0.4133, 0.4318, 0.4133, 0.4261, 0.4232, 0.4091, 0.3937, 0.4205, 0.3937, 0.4148, 0.4035, 0.3977, 0.374, 0.4091, 0.374, 0.4034, 0.3838, 0.3864, 0.3543, 0.4091, 0.3543, 0.3977, 0.374, 0.375, 0.3346, 0.3977, 0.3346, 0.3864, 0.3543, 0.4432, 0.4527, 0.4489, 0.4429, 0.4545, 0.4527, 0.4545, 0.433, 0.4659, 0.433, 0.4602, 0.4429, 0.4318, 0.433, 0.4375, 0.4232, 0.4432, 0.433, 0.4432, 0.4133, 0.4545, 0.4133, 0.4489, 0.4232, 0.4545, 0.433, 0.4602, 0.4232, 0.4659, 0.433, 0.4659, 0.4133, 0.4773, 0.4133, 0.4716, 0.4232, 0.4205, 0.4133, 0.4261, 0.4035, 0.4318, 0.4133, 0.4318, 0.3937, 0.4432, 0.3937, 0.4375, 0.4035, 0.4432, 0.4133, 0.4489, 0.4035, 0.4545, 0.4133, 0.4545, 0.3937, 0.4659, 0.3937, 0.4602, 0.4035, 0.4659, 0.4133, 0.4716, 0.4035, 0.4773, 0.4133, 0.4773, 0.3937, 0.4886, 0.3937, 0.483, 0.4035, 0.4091, 0.3937, 0.4148, 0.3838, 0.4205, 0.3937, 0.4205, 0.374, 0.4318, 0.374, 0.4261, 0.3838, 0.4318, 0.3937, 0.4375, 0.3838, 0.4432, 0.3937, 0.4432, 0.374, 0.4545, 0.374, 0.4489, 0.3838, 0.4545, 0.3937, 0.4602, 0.3838, 0.4659, 0.3937, 0.4659, 0.374, 0.4773, 0.374, 0.4716, 0.3838, 0.4773, 0.3937, 0.483, 0.3838, 0.4886, 0.3937, 0.4886, 0.374, 0.5, 0.374, 0.4943, 0.3838, 0.3977, 0.374, 0.4091, 0.3543, 0.4205, 0.374, 0.4091, 0.374, 0.4091, 0.3543, 0.4318, 0.3543, 0.4205, 0.374, 0.4205, 0.374, 0.4318, 0.3543, 0.4432, 0.374, 0.4318, 0.374, 0.4318, 0.3543, 0.4545, 0.3543, 0.4432, 0.374, 0.4432, 0.374, 0.4545, 0.3543, 0.4659, 0.374, 0.4545, 0.374, 0.4545, 0.3543, 0.4773, 0.3543, 0.4659, 0.374, 0.4659, 0.374, 0.4773, 0.3543, 0.4886, 0.374, 0.4773, 0.374, 0.4773, 0.3543, 0.5, 0.3543, 0.4886, 0.374, 0.4886, 0.374, 0.5, 0.3543, 0.5114, 0.374, 0.5, 0.374, 0.5, 0.3543, 0.5227, 0.3543, 0.5114, 0.374, 0.3864, 0.3543, 0.3977, 0.3346, 0.4091, 0.3543, 0.3977, 0.3346, 0.4205, 0.3346, 0.4091, 0.3543, 0.4091, 0.3543, 0.4205, 0.3346, 0.4318, 0.3543, 0.4205, 0.3346, 0.4432, 0.3346, 0.4318, 0.3543, 0.4318, 0.3543, 0.4432, 0.3346, 0.4545, 0.3543, 0.4432, 0.3346, 0.4659, 0.3346, 0.4545, 0.3543, 0.4545, 0.3543, 0.4659, 0.3346, 0.4773, 0.3543, 0.4659, 0.3346, 0.4886, 0.3346, 0.4773, 0.3543, 0.4773, 0.3543, 0.4886, 0.3346, 0.5, 0.3543, 0.4886, 0.3346, 0.5114, 0.3346, 0.5, 0.3543, 0.5, 0.3543, 0.5114, 0.3346, 0.5227, 0.3543, 0.5114, 0.3346, 0.5341, 0.3346, 0.5227, 0.3543, 0.375, 0.3346, 0.3864, 0.3149, 0.3977, 0.3346, 0.3864, 0.3149, 0.4091, 0.3149, 0.3977, 0.3346, 0.3977, 0.3346, 0.4091, 0.3149, 0.4205, 0.3346, 0.4091, 0.3149, 0.4318, 0.3149, 0.4205, 0.3346, 0.4205, 0.3346, 0.4318, 0.3149, 0.4432, 0.3346, 0.4318, 0.3149, 0.4545, 0.3149, 0.4432, 0.3346, 0.4432, 0.3346, 0.4545, 0.3149, 0.4659, 0.3346, 0.4545, 0.3149, 0.4773, 0.3149, 0.4659, 0.3346, 0.4659, 0.3346, 0.4773, 0.3149, 0.4886, 0.3346, 0.4773, 0.3149, 0.5, 0.3149, 0.4886, 0.3346, 0.4886, 0.3346, 0.5, 0.3149, 0.5114, 0.3346, 0.5, 0.3149, 0.5227, 0.3149, 0.5114, 0.3346, 0.5114, 0.3346, 0.5227, 0.3149, 0.5341, 0.3346, 0.5227, 0.3149, 0.5455, 0.3149, 0.5341, 0.3346, 0.625, 0.4527, 0.6364, 0.4527, 0.6307, 0.4625, 0.6136, 0.433, 0.625, 0.433, 0.6193, 0.4429, 0.6023, 0.4133, 0.6136, 0.4133, 0.608, 0.4232, 0.5909, 0.3937, 0.6023, 0.3937, 0.5966, 0.4035, 0.5795, 0.374, 0.5909, 0.374, 0.5852, 0.3838, 0.5682, 0.3543, 0.5909, 0.3543, 0.5795, 0.374, 0.5568, 0.3346, 0.5795, 0.3346, 0.5682, 0.3543, 0.625, 0.4527, 0.6307, 0.4429, 0.6364, 0.4527, 0.6364, 0.433, 0.6477, 0.433, 0.642, 0.4429, 0.6136, 0.433, 0.6193, 0.4232, 0.625, 0.433, 0.625, 0.4133, 0.6364, 0.4133, 0.6307, 0.4232, 0.6364, 0.433, 0.642, 0.4232, 0.6477, 0.433, 0.6477, 0.4133, 0.6591, 0.4133, 0.6534, 0.4232, 0.6023, 0.4133, 0.608, 0.4035, 0.6136, 0.4133, 0.6136, 0.3937, 0.625, 0.3937, 0.6193, 0.4035, 0.625, 0.4133, 0.6307, 0.4035, 0.6364, 0.4133, 0.6364, 0.3937, 0.6477, 0.3937, 0.642, 0.4035, 0.6477, 0.4133, 0.6534, 0.4035, 0.6591, 0.4133, 0.6591, 0.3937, 0.6705, 0.3937, 0.6648, 0.4035, 0.5909, 0.3937, 0.5966, 0.3838, 0.6023, 0.3937, 0.6023, 0.374, 0.6136, 0.374, 0.608, 0.3838, 0.6136, 0.3937, 0.6193, 0.3838, 0.625, 0.3937, 0.625, 0.374, 0.6364, 0.374, 0.6307, 0.3838, 0.6364, 0.3937, 0.642, 0.3838, 0.6477, 0.3937, 0.6477, 0.374, 0.6591, 0.374, 0.6534, 0.3838, 0.6591, 0.3937, 0.6648, 0.3838, 0.6705, 0.3937, 0.6705, 0.374, 0.6818, 0.374, 0.6761, 0.3838, 0.5795, 0.374, 0.5909, 0.3543, 0.6023, 0.374, 0.5909, 0.374, 0.5909, 0.3543, 0.6136, 0.3543, 0.6023, 0.374, 0.6023, 0.374, 0.6136, 0.3543, 0.625, 0.374, 0.6136, 0.374, 0.6136, 0.3543, 0.6364, 0.3543, 0.625, 0.374, 0.625, 0.374, 0.6364, 0.3543, 0.6477, 0.374, 0.6364, 0.374, 0.6364, 0.3543, 0.6591, 0.3543, 0.6477, 0.374, 0.6477, 0.374, 0.6591, 0.3543, 0.6705, 0.374, 0.6591, 0.374, 0.6591, 0.3543, 0.6818, 0.3543, 0.6705, 0.374, 0.6705, 0.374, 0.6818, 0.3543, 0.6932, 0.374, 0.6818, 0.374, 0.6818, 0.3543, 0.7045, 0.3543, 0.6932, 0.374, 0.5682, 0.3543, 0.5795, 0.3346, 0.5909, 0.3543, 0.5795, 0.3346, 0.6023, 0.3346, 0.5909, 0.3543, 0.5909, 0.3543, 0.6023, 0.3346, 0.6136, 0.3543, 0.6023, 0.3346, 0.625, 0.3346, 0.6136, 0.3543, 0.6136, 0.3543, 0.625, 0.3346, 0.6364, 0.3543, 0.625, 0.3346, 0.6477, 0.3346, 0.6364, 0.3543, 0.6364, 0.3543, 0.6477, 0.3346, 0.6591, 0.3543, 0.6477, 0.3346, 0.6705, 0.3346, 0.6591, 0.3543, 0.6591, 0.3543, 0.6705, 0.3346, 0.6818, 0.3543, 0.6705, 0.3346, 0.6932, 0.3346, 0.6818, 0.3543, 0.6818, 0.3543, 0.6932, 0.3346, 0.7045, 0.3543, 0.6932, 0.3346, 0.7159, 0.3346, 0.7045, 0.3543, 0.5568, 0.3346, 0.5682, 0.3149, 0.5795, 0.3346, 0.5682, 0.3149, 0.5909, 0.3149, 0.5795, 0.3346, 0.5795, 0.3346, 0.5909, 0.3149, 0.6023, 0.3346, 0.5909, 0.3149, 0.6136, 0.3149, 0.6023, 0.3346, 0.6023, 0.3346, 0.6136, 0.3149, 0.625, 0.3346, 0.6136, 0.3149, 0.6364, 0.3149, 0.625, 0.3346, 0.625, 0.3346, 0.6364, 0.3149, 0.6477, 0.3346, 0.6364, 0.3149, 0.6591, 0.3149, 0.6477, 0.3346, 0.6477, 0.3346, 0.6591, 0.3149, 0.6705, 0.3346, 0.6591, 0.3149, 0.6818, 0.3149, 0.6705, 0.3346, 0.6705, 0.3346, 0.6818, 0.3149, 0.6932, 0.3346, 0.6818, 0.3149, 0.7045, 0.3149, 0.6932, 0.3346, 0.6932, 0.3346, 0.7045, 0.3149, 0.7159, 0.3346, 0.7045, 0.3149, 0.7273, 0.3149, 0.7159, 0.3346, 0.8068, 0.4527, 0.8182, 0.4527, 0.8125, 0.4625, 0.7955, 0.433, 0.8068, 0.433, 0.8011, 0.4429, 0.7841, 0.4133, 0.7955, 0.4133, 0.7898, 0.4232, 0.7727, 0.3937, 0.7841, 0.3937, 0.7784, 0.4035, 0.7614, 0.374, 0.7727, 0.374, 0.767, 0.3838, 0.75, 0.3543, 0.7727, 0.3543, 0.7614, 0.374, 0.7386, 0.3346, 0.7614, 0.3346, 0.75, 0.3543, 0.8068, 0.4527, 0.8125, 0.4429, 0.8182, 0.4527, 0.8182, 0.433, 0.8295, 0.433, 0.8239, 0.4429, 0.7955, 0.433, 0.8011, 0.4232, 0.8068, 0.433, 0.8068, 0.4133, 0.8182, 0.4133, 0.8125, 0.4232, 0.8182, 0.433, 0.8239, 0.4232, 0.8295, 0.433, 0.8295, 0.4133, 0.8409, 0.4133, 0.8352, 0.4232, 0.7841, 0.4133, 0.7898, 0.4035, 0.7955, 0.4133, 0.7955, 0.3937, 0.8068, 0.3937, 0.8011, 0.4035, 0.8068, 0.4133, 0.8125, 0.4035, 0.8182, 0.4133, 0.8182, 0.3937, 0.8295, 0.3937, 0.8239, 0.4035, 0.8295, 0.4133, 0.8352, 0.4035, 0.8409, 0.4133, 0.8409, 0.3937, 0.8523, 0.3937, 0.8466, 0.4035, 0.7727, 0.3937, 0.7784, 0.3838, 0.7841, 0.3937, 0.7841, 0.374, 0.7955, 0.374, 0.7898, 0.3838, 0.7955, 0.3937, 0.8011, 0.3838, 0.8068, 0.3937, 0.8068, 0.374, 0.8182, 0.374, 0.8125, 0.3838, 0.8182, 0.3937, 0.8239, 0.3838, 0.8295, 0.3937, 0.8295, 0.374, 0.8409, 0.374, 0.8352, 0.3838, 0.8409, 0.3937, 0.8466, 0.3838, 0.8523, 0.3937, 0.8523, 0.374, 0.8636, 0.374, 0.858, 0.3838, 0.7614, 0.374, 0.7727, 0.3543, 0.7841, 0.374, 0.7727, 0.374, 0.7727, 0.3543, 0.7955, 0.3543, 0.7841, 0.374, 0.7841, 0.374, 0.7955, 0.3543, 0.8068, 0.374, 0.7955, 0.374, 0.7955, 0.3543, 0.8182, 0.3543, 0.8068, 0.374, 0.8068, 0.374, 0.8182, 0.3543, 0.8295, 0.374, 0.8182, 0.374, 0.8182, 0.3543, 0.8409, 0.3543, 0.8295, 0.374, 0.8295, 0.374, 0.8409, 0.3543, 0.8523, 0.374, 0.8409, 0.374, 0.8409, 0.3543, 0.8636, 0.3543, 0.8523, 0.374, 0.8523, 0.374, 0.8636, 0.3543, 0.875, 0.374, 0.8636, 0.374, 0.8636, 0.3543, 0.8864, 0.3543, 0.875, 0.374, 0.75, 0.3543, 0.7614, 0.3346, 0.7727, 0.3543, 0.7614, 0.3346, 0.7841, 0.3346, 0.7727, 0.3543, 0.7727, 0.3543, 0.7841, 0.3346, 0.7955, 0.3543, 0.7841, 0.3346, 0.8068, 0.3346, 0.7955, 0.3543, 0.7955, 0.3543, 0.8068, 0.3346, 0.8182, 0.3543, 0.8068, 0.3346, 0.8295, 0.3346, 0.8182, 0.3543, 0.8182, 0.3543, 0.8295, 0.3346, 0.8409, 0.3543, 0.8295, 0.3346, 0.8523, 0.3346, 0.8409, 0.3543, 0.8409, 0.3543, 0.8523, 0.3346, 0.8636, 0.3543, 0.8523, 0.3346, 0.875, 0.3346, 0.8636, 0.3543, 0.8636, 0.3543, 0.875, 0.3346, 0.8864, 0.3543, 0.875, 0.3346, 0.8977, 0.3346, 0.8864, 0.3543, 0.7386, 0.3346, 0.75, 0.3149, 0.7614, 0.3346, 0.75, 0.3149, 0.7727, 0.3149, 0.7614, 0.3346, 0.7614, 0.3346, 0.7727, 0.3149, 0.7841, 0.3346, 0.7727, 0.3149, 0.7955, 0.3149, 0.7841, 0.3346, 0.7841, 0.3346, 0.7955, 0.3149, 0.8068, 0.3346, 0.7955, 0.3149, 0.8182, 0.3149, 0.8068, 0.3346, 0.8068, 0.3346, 0.8182, 0.3149, 0.8295, 0.3346, 0.8182, 0.3149, 0.8409, 0.3149, 0.8295, 0.3346, 0.8295, 0.3346, 0.8409, 0.3149, 0.8523, 0.3346, 0.8409, 0.3149, 0.8636, 0.3149, 0.8523, 0.3346, 0.8523, 0.3346, 0.8636, 0.3149, 0.875, 0.3346, 0.8636, 0.3149, 0.8864, 0.3149, 0.875, 0.3346, 0.875, 0.3346, 0.8864, 0.3149, 0.8977, 0.3346, 0.8864, 0.3149, 0.9091, 0.3149, 0.8977, 0.3346, 0.07955, 0.4527, 0.09091, 0.4527, 0.08523, 0.4625, 0.06818, 0.433, 0.07955, 0.433, 0.07386, 0.4429, 0.05682, 0.4133, 0.06818, 0.4133, 0.0625, 0.4232, 0.04545, 0.3937, 0.05682, 0.3937, 0.05114, 0.4035, 0.03409, 0.374, 0.04545, 0.374, 0.03977, 0.3838, 0.02273, 0.3543, 0.04545, 0.3543, 0.03409, 0.374, 0.01136, 0.3346, 0.03409, 0.3346, 0.02273, 0.3543, 0.07955, 0.4527, 0.08523, 0.4429, 0.09091, 0.4527, 0.09091, 0.433, 0.1023, 0.433, 0.09659, 0.4429, 0.06818, 0.433, 0.07386, 0.4232, 0.07955, 0.433, 0.07955, 0.4133, 0.09091, 0.4133, 0.08523, 0.4232, 0.09091, 0.433, 0.09659, 0.4232, 0.1023, 0.433, 0.1023, 0.4133, 0.1136, 0.4133, 0.108, 0.4232, 0.05682, 0.4133, 0.0625, 0.4035, 0.06818, 0.4133, 0.06818, 0.3937, 0.07955, 0.3937, 0.07386, 0.4035, 0.07955, 0.4133, 0.08523, 0.4035, 0.09091, 0.4133, 0.09091, 0.3937, 0.1023, 0.3937, 0.09659, 0.4035, 0.1023, 0.4133, 0.108, 0.4035, 0.1136, 0.4133, 0.1136, 0.3937, 0.125, 0.3937, 0.1193, 0.4035, 0.04545, 0.3937, 0.05114, 0.3838, 0.05682, 0.3937, 0.05682, 0.374, 0.06818, 0.374, 0.0625, 0.3838, 0.06818, 0.3937, 0.07386, 0.3838, 0.07955, 0.3937, 0.07955, 0.374, 0.09091, 0.374, 0.08523, 0.3838, 0.09091, 0.3937, 0.09659, 0.3838, 0.1023, 0.3937, 0.1023, 0.374, 0.1136, 0.374, 0.108, 0.3838, 0.1136, 0.3937, 0.1193, 0.3838, 0.125, 0.3937, 0.125, 0.374, 0.1364, 0.374, 0.1307, 0.3838, 0.03409, 0.374, 0.04545, 0.3543, 0.05682, 0.374, 0.04545, 0.374, 0.04545, 0.3543, 0.06818, 0.3543, 0.05682, 0.374, 0.05682, 0.374, 0.06818, 0.3543, 0.07955, 0.374, 0.06818, 0.374, 0.06818, 0.3543, 0.09091, 0.3543, 0.07955, 0.374, 0.07955, 0.374, 0.09091, 0.3543, 0.1023, 0.374, 0.09091, 0.374, 0.09091, 0.3543, 0.1136, 0.3543, 0.1023, 0.374, 0.1023, 0.374, 0.1136, 0.3543, 0.125, 0.374, 0.1136, 0.374, 0.1136, 0.3543, 0.1364, 0.3543, 0.125, 0.374, 0.125, 0.374, 0.1364, 0.3543, 0.1477, 0.374, 0.1364, 0.374, 0.1364, 0.3543, 0.1591, 0.3543, 0.1477, 0.374, 0.02273, 0.3543, 0.03409, 0.3346, 0.04545, 0.3543, 0.03409, 0.3346, 0.05682, 0.3346, 0.04545, 0.3543, 0.04545, 0.3543, 0.05682, 0.3346, 0.06818, 0.3543, 0.05682, 0.3346, 0.07955, 0.3346, 0.06818, 0.3543, 0.06818, 0.3543, 0.07955, 0.3346, 0.09091, 0.3543, 0.07955, 0.3346, 0.1023, 0.3346, 0.09091, 0.3543, 0.09091, 0.3543, 0.1023, 0.3346, 0.1136, 0.3543, 0.1023, 0.3346, 0.125, 0.3346, 0.1136, 0.3543, 0.1136, 0.3543, 0.125, 0.3346, 0.1364, 0.3543, 0.125, 0.3346, 0.1477, 0.3346, 0.1364, 0.3543, 0.1364, 0.3543, 0.1477, 0.3346, 0.1591, 0.3543, 0.1477, 0.3346, 0.1705, 0.3346, 0.1591, 0.3543, 0.01136, 0.3346, 0.02273, 0.3149, 0.03409, 0.3346, 0.02273, 0.3149, 0.04545, 0.3149, 0.03409, 0.3346, 0.03409, 0.3346, 0.04545, 0.3149, 0.05682, 0.3346, 0.04545, 0.3149, 0.06818, 0.3149, 0.05682, 0.3346, 0.05682, 0.3346, 0.06818, 0.3149, 0.07955, 0.3346, 0.06818, 0.3149, 0.09091, 0.3149, 0.07955, 0.3346, 0.07955, 0.3346, 0.09091, 0.3149, 0.1023, 0.3346, 0.09091, 0.3149, 0.1136, 0.3149, 0.1023, 0.3346, 0.1023, 0.3346, 0.1136, 0.3149, 0.125, 0.3346, 0.1136, 0.3149, 0.1364, 0.3149, 0.125, 0.3346, 0.125, 0.3346, 0.1364, 0.3149, 0.1477, 0.3346, 0.1364, 0.3149, 0.1591, 0.3149, 0.1477, 0.3346, 0.1477, 0.3346, 0.1591, 0.3149, 0.1705, 0.3346, 0.1591, 0.3149, 0.1818, 0.3149, 0.1705, 0.3346, 0.2614, 0.4527, 0.2727, 0.4527, 0.267, 0.4625, 0.25, 0.433, 0.2614, 0.433, 0.2557, 0.4429, 0.2386, 0.4133, 0.25, 0.4133, 0.2443, 0.4232, 0.2273, 0.3937, 0.2386, 0.3937, 0.233, 0.4035, 0.2159, 0.374, 0.2273, 0.374, 0.2216, 0.3838, 0.2045, 0.3543, 0.2273, 0.3543, 0.2159, 0.374, 0.1932, 0.3346, 0.2159, 0.3346, 0.2045, 0.3543, 0.2614, 0.4527, 0.267, 0.4429, 0.2727, 0.4527, 0.2727, 0.433, 0.2841, 0.433, 0.2784, 0.4429, 0.25, 0.433, 0.2557, 0.4232, 0.2614, 0.433, 0.2614, 0.4133, 0.2727, 0.4133, 0.267, 0.4232, 0.2727, 0.433, 0.2784, 0.4232, 0.2841, 0.433, 0.2841, 0.4133, 0.2955, 0.4133, 0.2898, 0.4232, 0.2386, 0.4133, 0.2443, 0.4035, 0.25, 0.4133, 0.25, 0.3937, 0.2614, 0.3937, 0.2557, 0.4035, 0.2614, 0.4133, 0.267, 0.4035, 0.2727, 0.4133, 0.2727, 0.3937, 0.2841, 0.3937, 0.2784, 0.4035, 0.2841, 0.4133, 0.2898, 0.4035, 0.2955, 0.4133, 0.2955, 0.3937, 0.3068, 0.3937, 0.3011, 0.4035, 0.2273, 0.3937, 0.233, 0.3838, 0.2386, 0.3937, 0.2386, 0.374, 0.25, 0.374, 0.2443, 0.3838, 0.25, 0.3937, 0.2557, 0.3838, 0.2614, 0.3937, 0.2614, 0.374, 0.2727, 0.374, 0.267, 0.3838, 0.2727, 0.3937, 0.2784, 0.3838, 0.2841, 0.3937, 0.2841, 0.374, 0.2955, 0.374, 0.2898, 0.3838, 0.2955, 0.3937, 0.3011, 0.3838, 0.3068, 0.3937, 0.3068, 0.374, 0.3182, 0.374, 0.3125, 0.3838, 0.2159, 0.374, 0.2273, 0.3543, 0.2386, 0.374, 0.2273, 0.374, 0.2273, 0.3543, 0.25, 0.3543, 0.2386, 0.374, 0.2386, 0.374, 0.25, 0.3543, 0.2614, 0.374, 0.25, 0.374, 0.25, 0.3543, 0.2727, 0.3543, 0.2614, 0.374, 0.2614, 0.374, 0.2727, 0.3543, 0.2841, 0.374, 0.2727, 0.374, 0.2727, 0.3543, 0.2955, 0.3543, 0.2841, 0.374, 0.2841, 0.374, 0.2955, 0.3543, 0.3068, 0.374, 0.2955, 0.374, 0.2955, 0.3543, 0.3182, 0.3543, 0.3068, 0.374, 0.3068, 0.374, 0.3182, 0.3543, 0.3295, 0.374, 0.3182, 0.374, 0.3182, 0.3543, 0.3409, 0.3543, 0.3295, 0.374, 0.2045, 0.3543, 0.2159, 0.3346, 0.2273, 0.3543, 0.2159, 0.3346, 0.2386, 0.3346, 0.2273, 0.3543, 0.2273, 0.3543, 0.2386, 0.3346, 0.25, 0.3543, 0.2386, 0.3346, 0.2614, 0.3346, 0.25, 0.3543, 0.25, 0.3543, 0.2614, 0.3346, 0.2727, 0.3543, 0.2614, 0.3346, 0.2841, 0.3346, 0.2727, 0.3543, 0.2727, 0.3543, 0.2841, 0.3346, 0.2955, 0.3543, 0.2841, 0.3346, 0.3068, 0.3346, 0.2955, 0.3543, 0.2955, 0.3543, 0.3068, 0.3346, 0.3182, 0.3543, 0.3068, 0.3346, 0.3295, 0.3346, 0.3182, 0.3543, 0.3182, 0.3543, 0.3295, 0.3346, 0.3409, 0.3543, 0.3295, 0.3346, 0.3523, 0.3346, 0.3409, 0.3543, 0.1932, 0.3346, 0.2045, 0.3149, 0.2159, 0.3346, 0.2045, 0.3149, 0.2273, 0.3149, 0.2159, 0.3346, 0.2159, 0.3346, 0.2273, 0.3149, 0.2386, 0.3346, 0.2273, 0.3149, 0.25, 0.3149, 0.2386, 0.3346, 0.2386, 0.3346, 0.25, 0.3149, 0.2614, 0.3346, 0.25, 0.3149, 0.2727, 0.3149, 0.2614, 0.3346, 0.2614, 0.3346, 0.2727, 0.3149, 0.2841, 0.3346, 0.2727, 0.3149, 0.2955, 0.3149, 0.2841, 0.3346, 0.2841, 0.3346, 0.2955, 0.3149, 0.3068, 0.3346, 0.2955, 0.3149, 0.3182, 0.3149, 0.3068, 0.3346, 0.3068, 0.3346, 0.3182, 0.3149, 0.3295, 0.3346, 0.3182, 0.3149, 0.3409, 0.3149, 0.3295, 0.3346, 0.3295, 0.3346, 0.3409, 0.3149, 0.3523, 0.3346, 0.3409, 0.3149, 0.3636, 0.3149, 0.3523, 0.3346, 0.375, 0.2952, 0.3864, 0.3149, 0.3636, 0.3149, 0.3864, 0.2756, 0.3977, 0.2952, 0.375, 0.2952, 0.3977, 0.2559, 0.4091, 0.2756, 0.3864, 0.2756, 0.4091, 0.2362, 0.4205, 0.2559, 0.3977, 0.2559, 0.375, 0.2952, 0.3977, 0.2952, 0.3864, 0.3149, 0.3977, 0.2952, 0.4091, 0.3149, 0.3864, 0.3149, 0.3864, 0.2756, 0.4091, 0.2756, 0.3977, 0.2952, 0.4091, 0.2756, 0.4205, 0.2952, 0.3977, 0.2952, 0.3977, 0.2952, 0.4205, 0.2952, 0.4091, 0.3149, 0.4205, 0.2952, 0.4318, 0.3149, 0.4091, 0.3149, 0.3977, 0.2559, 0.4205, 0.2559, 0.4091, 0.2756, 0.4205, 0.2559, 0.4318, 0.2756, 0.4091, 0.2756, 0.4091, 0.2756, 0.4318, 0.2756, 0.4205, 0.2952, 0.4318, 0.2756, 0.4432, 0.2952, 0.4205, 0.2952, 0.4205, 0.2952, 0.4432, 0.2952, 0.4318, 0.3149, 0.4432, 0.2952, 0.4545, 0.3149, 0.4318, 0.3149, 0.4091, 0.2362, 0.4318, 0.2362, 0.4205, 0.2559, 0.4318, 0.2362, 0.4432, 0.2559, 0.4205, 0.2559, 0.4205, 0.2559, 0.4432, 0.2559, 0.4318, 0.2756, 0.4432, 0.2559, 0.4545, 0.2756, 0.4318, 0.2756, 0.4318, 0.2756, 0.4545, 0.2756, 0.4432, 0.2952, 0.4545, 0.2756, 0.4659, 0.2952, 0.4432, 0.2952, 0.4432, 0.2952, 0.4659, 0.2952, 0.4545, 0.3149, 0.4659, 0.2952, 0.4773, 0.3149, 0.4545, 0.3149, 0.4318, 0.2362, 0.4545, 0.2362, 0.4432, 0.2559, 0.4545, 0.2362, 0.4659, 0.2559, 0.4432, 0.2559, 0.4432, 0.2559, 0.4659, 0.2559, 0.4545, 0.2756, 0.4659, 0.2559, 0.4773, 0.2756, 0.4545, 0.2756, 0.4545, 0.2756, 0.4773, 0.2756, 0.4659, 0.2952, 0.4773, 0.2756, 0.4886, 0.2952, 0.4659, 0.2952, 0.4659, 0.2952, 0.4886, 0.2952, 0.4773, 0.3149, 0.4886, 0.2952, 0.5, 0.3149, 0.4773, 0.3149, 0.4545, 0.2362, 0.4773, 0.2362, 0.4659, 0.2559, 0.4773, 0.2362, 0.4886, 0.2559, 0.4659, 0.2559, 0.4659, 0.2559, 0.4886, 0.2559, 0.4773, 0.2756, 0.4886, 0.2559, 0.5, 0.2756, 0.4773, 0.2756, 0.4773, 0.2756, 0.5, 0.2756, 0.4886, 0.2952, 0.5, 0.2756, 0.5114, 0.2952, 0.4886, 0.2952, 0.4886, 0.2952, 0.5114, 0.2952, 0.5, 0.3149, 0.5114, 0.2952, 0.5227, 0.3149, 0.5, 0.3149, 0.4773, 0.2362, 0.5, 0.2362, 0.4886, 0.2559, 0.5, 0.2362, 0.5114, 0.2559, 0.4886, 0.2559, 0.4886, 0.2559, 0.5114, 0.2559, 0.5, 0.2756, 0.5114, 0.2559, 0.5227, 0.2756, 0.5, 0.2756, 0.5, 0.2756, 0.5227, 0.2756, 0.5114, 0.2952, 0.5227, 0.2756, 0.5341, 0.2952, 0.5114, 0.2952, 0.5114, 0.2952, 0.5341, 0.2952, 0.5227, 0.3149, 0.5341, 0.2952, 0.5455, 0.3149, 0.5227, 0.3149, 0.5568, 0.2952, 0.5682, 0.3149, 0.5455, 0.3149, 0.5682, 0.2756, 0.5795, 0.2952, 0.5568, 0.2952, 0.5795, 0.2559, 0.5909, 0.2756, 0.5682, 0.2756, 0.5909, 0.2362, 0.6023, 0.2559, 0.5795, 0.2559, 0.5568, 0.2952, 0.5795, 0.2952, 0.5682, 0.3149, 0.5795, 0.2952, 0.5909, 0.3149, 0.5682, 0.3149, 0.5682, 0.2756, 0.5909, 0.2756, 0.5795, 0.2952, 0.5909, 0.2756, 0.6023, 0.2952, 0.5795, 0.2952, 0.5795, 0.2952, 0.6023, 0.2952, 0.5909, 0.3149, 0.6023, 0.2952, 0.6136, 0.3149, 0.5909, 0.3149, 0.5795, 0.2559, 0.6023, 0.2559, 0.5909, 0.2756, 0.6023, 0.2559, 0.6136, 0.2756, 0.5909, 0.2756, 0.5909, 0.2756, 0.6136, 0.2756, 0.6023, 0.2952, 0.6136, 0.2756, 0.625, 0.2952, 0.6023, 0.2952, 0.6023, 0.2952, 0.625, 0.2952, 0.6136, 0.3149, 0.625, 0.2952, 0.6364, 0.3149, 0.6136, 0.3149, 0.5909, 0.2362, 0.6136, 0.2362, 0.6023, 0.2559, 0.6136, 0.2362, 0.625, 0.2559, 0.6023, 0.2559, 0.6023, 0.2559, 0.625, 0.2559, 0.6136, 0.2756, 0.625, 0.2559, 0.6364, 0.2756, 0.6136, 0.2756, 0.6136, 0.2756, 0.6364, 0.2756, 0.625, 0.2952, 0.6364, 0.2756, 0.6477, 0.2952, 0.625, 0.2952, 0.625, 0.2952, 0.6477, 0.2952, 0.6364, 0.3149, 0.6477, 0.2952, 0.6591, 0.3149, 0.6364, 0.3149, 0.6136, 0.2362, 0.6364, 0.2362, 0.625, 0.2559, 0.6364, 0.2362, 0.6477, 0.2559, 0.625, 0.2559, 0.625, 0.2559, 0.6477, 0.2559, 0.6364, 0.2756, 0.6477, 0.2559, 0.6591, 0.2756, 0.6364, 0.2756, 0.6364, 0.2756, 0.6591, 0.2756, 0.6477, 0.2952, 0.6591, 0.2756, 0.6705, 0.2952, 0.6477, 0.2952, 0.6477, 0.2952, 0.6705, 0.2952, 0.6591, 0.3149, 0.6705, 0.2952, 0.6818, 0.3149, 0.6591, 0.3149, 0.6364, 0.2362, 0.6591, 0.2362, 0.6477, 0.2559, 0.6591, 0.2362, 0.6705, 0.2559, 0.6477, 0.2559, 0.6477, 0.2559, 0.6705, 0.2559, 0.6591, 0.2756, 0.6705, 0.2559, 0.6818, 0.2756, 0.6591, 0.2756, 0.6591, 0.2756, 0.6818, 0.2756, 0.6705, 0.2952, 0.6818, 0.2756, 0.6932, 0.2952, 0.6705, 0.2952, 0.6705, 0.2952, 0.6932, 0.2952, 0.6818, 0.3149, 0.6932, 0.2952, 0.7045, 0.3149, 0.6818, 0.3149, 0.6591, 0.2362, 0.6818, 0.2362, 0.6705, 0.2559, 0.6818, 0.2362, 0.6932, 0.2559, 0.6705, 0.2559, 0.6705, 0.2559, 0.6932, 0.2559, 0.6818, 0.2756, 0.6932, 0.2559, 0.7045, 0.2756, 0.6818, 0.2756, 0.6818, 0.2756, 0.7045, 0.2756, 0.6932, 0.2952, 0.7045, 0.2756, 0.7159, 0.2952, 0.6932, 0.2952, 0.6932, 0.2952, 0.7159, 0.2952, 0.7045, 0.3149, 0.7159, 0.2952, 0.7273, 0.3149, 0.7045, 0.3149, 0.7386, 0.2952, 0.75, 0.3149, 0.7273, 0.3149, 0.75, 0.2756, 0.7614, 0.2952, 0.7386, 0.2952, 0.7614, 0.2559, 0.7727, 0.2756, 0.75, 0.2756, 0.7727, 0.2362, 0.7841, 0.2559, 0.7614, 0.2559, 0.7386, 0.2952, 0.7614, 0.2952, 0.75, 0.3149, 0.7614, 0.2952, 0.7727, 0.3149, 0.75, 0.3149, 0.75, 0.2756, 0.7727, 0.2756, 0.7614, 0.2952, 0.7727, 0.2756, 0.7841, 0.2952, 0.7614, 0.2952, 0.7614, 0.2952, 0.7841, 0.2952, 0.7727, 0.3149, 0.7841, 0.2952, 0.7955, 0.3149, 0.7727, 0.3149, 0.7614, 0.2559, 0.7841, 0.2559, 0.7727, 0.2756, 0.7841, 0.2559, 0.7955, 0.2756, 0.7727, 0.2756, 0.7727, 0.2756, 0.7955, 0.2756, 0.7841, 0.2952, 0.7955, 0.2756, 0.8068, 0.2952, 0.7841, 0.2952, 0.7841, 0.2952, 0.8068, 0.2952, 0.7955, 0.3149, 0.8068, 0.2952, 0.8182, 0.3149, 0.7955, 0.3149, 0.7727, 0.2362, 0.7955, 0.2362, 0.7841, 0.2559, 0.7955, 0.2362, 0.8068, 0.2559, 0.7841, 0.2559, 0.7841, 0.2559, 0.8068, 0.2559, 0.7955, 0.2756, 0.8068, 0.2559, 0.8182, 0.2756, 0.7955, 0.2756, 0.7955, 0.2756, 0.8182, 0.2756, 0.8068, 0.2952, 0.8182, 0.2756, 0.8295, 0.2952, 0.8068, 0.2952, 0.8068, 0.2952, 0.8295, 0.2952, 0.8182, 0.3149, 0.8295, 0.2952, 0.8409, 0.3149, 0.8182, 0.3149, 0.7955, 0.2362, 0.8182, 0.2362, 0.8068, 0.2559, 0.8182, 0.2362, 0.8295, 0.2559, 0.8068, 0.2559, 0.8068, 0.2559, 0.8295, 0.2559, 0.8182, 0.2756, 0.8295, 0.2559, 0.8409, 0.2756, 0.8182, 0.2756, 0.8182, 0.2756, 0.8409, 0.2756, 0.8295, 0.2952, 0.8409, 0.2756, 0.8523, 0.2952, 0.8295, 0.2952, 0.8295, 0.2952, 0.8523, 0.2952, 0.8409, 0.3149, 0.8523, 0.2952, 0.8636, 0.3149, 0.8409, 0.3149, 0.8182, 0.2362, 0.8409, 0.2362, 0.8295, 0.2559, 0.8409, 0.2362, 0.8523, 0.2559, 0.8295, 0.2559, 0.8295, 0.2559, 0.8523, 0.2559, 0.8409, 0.2756, 0.8523, 0.2559, 0.8636, 0.2756, 0.8409, 0.2756, 0.8409, 0.2756, 0.8636, 0.2756, 0.8523, 0.2952, 0.8636, 0.2756, 0.875, 0.2952, 0.8523, 0.2952, 0.8523, 0.2952, 0.875, 0.2952, 0.8636, 0.3149, 0.875, 0.2952, 0.8864, 0.3149, 0.8636, 0.3149, 0.8409, 0.2362, 0.8636, 0.2362, 0.8523, 0.2559, 0.8636, 0.2362, 0.875, 0.2559, 0.8523, 0.2559, 0.8523, 0.2559, 0.875, 0.2559, 0.8636, 0.2756, 0.875, 0.2559, 0.8864, 0.2756, 0.8636, 0.2756, 0.8636, 0.2756, 0.8864, 0.2756, 0.875, 0.2952, 0.8864, 0.2756, 0.8977, 0.2952, 0.875, 0.2952, 0.875, 0.2952, 0.8977, 0.2952, 0.8864, 0.3149, 0.8977, 0.2952, 0.9091, 0.3149, 0.8864, 0.3149, 0.01136, 0.2952, 0.02273, 0.3149, 0.0, 0.3149, 0.02273, 0.2756, 0.03409, 0.2952, 0.01136, 0.2952, 0.03409, 0.2559, 0.04545, 0.2756, 0.02273, 0.2756, 0.04545, 0.2362, 0.05682, 0.2559, 0.03409, 0.2559, 0.01136, 0.2952, 0.03409, 0.2952, 0.02273, 0.3149, 0.03409, 0.2952, 0.04545, 0.3149, 0.02273, 0.3149, 0.02273, 0.2756, 0.04545, 0.2756, 0.03409, 0.2952, 0.04545, 0.2756, 0.05682, 0.2952, 0.03409, 0.2952, 0.03409, 0.2952, 0.05682, 0.2952, 0.04545, 0.3149, 0.05682, 0.2952, 0.06818, 0.3149, 0.04545, 0.3149, 0.03409, 0.2559, 0.05682, 0.2559, 0.04545, 0.2756, 0.05682, 0.2559, 0.06818, 0.2756, 0.04545, 0.2756, 0.04545, 0.2756, 0.06818, 0.2756, 0.05682, 0.2952, 0.06818, 0.2756, 0.07955, 0.2952, 0.05682, 0.2952, 0.05682, 0.2952, 0.07955, 0.2952, 0.06818, 0.3149, 0.07955, 0.2952, 0.09091, 0.3149, 0.06818, 0.3149, 0.04545, 0.2362, 0.06818, 0.2362, 0.05682, 0.2559, 0.06818, 0.2362, 0.07955, 0.2559, 0.05682, 0.2559, 0.05682, 0.2559, 0.07955, 0.2559, 0.06818, 0.2756, 0.07955, 0.2559, 0.09091, 0.2756, 0.06818, 0.2756, 0.06818, 0.2756, 0.09091, 0.2756, 0.07955, 0.2952, 0.09091, 0.2756, 0.1023, 0.2952, 0.07955, 0.2952, 0.07955, 0.2952, 0.1023, 0.2952, 0.09091, 0.3149, 0.1023, 0.2952, 0.1136, 0.3149, 0.09091, 0.3149, 0.06818, 0.2362, 0.09091, 0.2362, 0.07955, 0.2559, 0.09091, 0.2362, 0.1023, 0.2559, 0.07955, 0.2559, 0.07955, 0.2559, 0.1023, 0.2559, 0.09091, 0.2756, 0.1023, 0.2559, 0.1136, 0.2756, 0.09091, 0.2756, 0.09091, 0.2756, 0.1136, 0.2756, 0.1023, 0.2952, 0.1136, 0.2756, 0.125, 0.2952, 0.1023, 0.2952, 0.1023, 0.2952, 0.125, 0.2952, 0.1136, 0.3149, 0.125, 0.2952, 0.1364, 0.3149, 0.1136, 0.3149, 0.09091, 0.2362, 0.1136, 0.2362, 0.1023, 0.2559, 0.1136, 0.2362, 0.125, 0.2559, 0.1023, 0.2559, 0.1023, 0.2559, 0.125, 0.2559, 0.1136, 0.2756, 0.125, 0.2559, 0.1364, 0.2756, 0.1136, 0.2756, 0.1136, 0.2756, 0.1364, 0.2756, 0.125, 0.2952, 0.1364, 0.2756, 0.1477, 0.2952, 0.125, 0.2952, 0.125, 0.2952, 0.1477, 0.2952, 0.1364, 0.3149, 0.1477, 0.2952, 0.1591, 0.3149, 0.1364, 0.3149, 0.1136, 0.2362, 0.1364, 0.2362, 0.125, 0.2559, 0.1364, 0.2362, 0.1477, 0.2559, 0.125, 0.2559, 0.125, 0.2559, 0.1477, 0.2559, 0.1364, 0.2756, 0.1477, 0.2559, 0.1591, 0.2756, 0.1364, 0.2756, 0.1364, 0.2756, 0.1591, 0.2756, 0.1477, 0.2952, 0.1591, 0.2756, 0.1705, 0.2952, 0.1477, 0.2952, 0.1477, 0.2952, 0.1705, 0.2952, 0.1591, 0.3149, 0.1705, 0.2952, 0.1818, 0.3149, 0.1591, 0.3149, 0.1932, 0.2952, 0.2045, 0.3149, 0.1818, 0.3149, 0.2045, 0.2756, 0.2159, 0.2952, 0.1932, 0.2952, 0.2159, 0.2559, 0.2273, 0.2756, 0.2045, 0.2756, 0.2273, 0.2362, 0.2386, 0.2559, 0.2159, 0.2559, 0.1932, 0.2952, 0.2159, 0.2952, 0.2045, 0.3149, 0.2159, 0.2952, 0.2273, 0.3149, 0.2045, 0.3149, 0.2045, 0.2756, 0.2273, 0.2756, 0.2159, 0.2952, 0.2273, 0.2756, 0.2386, 0.2952, 0.2159, 0.2952, 0.2159, 0.2952, 0.2386, 0.2952, 0.2273, 0.3149, 0.2386, 0.2952, 0.25, 0.3149, 0.2273, 0.3149, 0.2159, 0.2559, 0.2386, 0.2559, 0.2273, 0.2756, 0.2386, 0.2559, 0.25, 0.2756, 0.2273, 0.2756, 0.2273, 0.2756, 0.25, 0.2756, 0.2386, 0.2952, 0.25, 0.2756, 0.2614, 0.2952, 0.2386, 0.2952, 0.2386, 0.2952, 0.2614, 0.2952, 0.25, 0.3149, 0.2614, 0.2952, 0.2727, 0.3149, 0.25, 0.3149, 0.2273, 0.2362, 0.25, 0.2362, 0.2386, 0.2559, 0.25, 0.2362, 0.2614, 0.2559, 0.2386, 0.2559, 0.2386, 0.2559, 0.2614, 0.2559, 0.25, 0.2756, 0.2614, 0.2559, 0.2727, 0.2756, 0.25, 0.2756, 0.25, 0.2756, 0.2727, 0.2756, 0.2614, 0.2952, 0.2727, 0.2756, 0.2841, 0.2952, 0.2614, 0.2952, 0.2614, 0.2952, 0.2841, 0.2952, 0.2727, 0.3149, 0.2841, 0.2952, 0.2955, 0.3149, 0.2727, 0.3149, 0.25, 0.2362, 0.2727, 0.2362, 0.2614, 0.2559, 0.2727, 0.2362, 0.2841, 0.2559, 0.2614, 0.2559, 0.2614, 0.2559, 0.2841, 0.2559, 0.2727, 0.2756, 0.2841, 0.2559, 0.2955, 0.2756, 0.2727, 0.2756, 0.2727, 0.2756, 0.2955, 0.2756, 0.2841, 0.2952, 0.2955, 0.2756, 0.3068, 0.2952, 0.2841, 0.2952, 0.2841, 0.2952, 0.3068, 0.2952, 0.2955, 0.3149, 0.3068, 0.2952, 0.3182, 0.3149, 0.2955, 0.3149, 0.2727, 0.2362, 0.2955, 0.2362, 0.2841, 0.2559, 0.2955, 0.2362, 0.3068, 0.2559, 0.2841, 0.2559, 0.2841, 0.2559, 0.3068, 0.2559, 0.2955, 0.2756, 0.3068, 0.2559, 0.3182, 0.2756, 0.2955, 0.2756, 0.2955, 0.2756, 0.3182, 0.2756, 0.3068, 0.2952, 0.3182, 0.2756, 0.3295, 0.2952, 0.3068, 0.2952, 0.3068, 0.2952, 0.3295, 0.2952, 0.3182, 0.3149, 0.3295, 0.2952, 0.3409, 0.3149, 0.3182, 0.3149, 0.2955, 0.2362, 0.3182, 0.2362, 0.3068, 0.2559, 0.3182, 0.2362, 0.3295, 0.2559, 0.3068, 0.2559, 0.3068, 0.2559, 0.3295, 0.2559, 0.3182, 0.2756, 0.3295, 0.2559, 0.3409, 0.2756, 0.3182, 0.2756, 0.3182, 0.2756, 0.3409, 0.2756, 0.3295, 0.2952, 0.3409, 0.2756, 0.3523, 0.2952, 0.3295, 0.2952, 0.3295, 0.2952, 0.3523, 0.2952, 0.3409, 0.3149, 0.3523, 0.2952, 0.3636, 0.3149, 0.3409, 0.3149, 0.5341, 0.2952, 0.5568, 0.2952, 0.5455, 0.3149, 0.5227, 0.2756, 0.5455, 0.2756, 0.5341, 0.2952, 0.5114, 0.2559, 0.5341, 0.2559, 0.5227, 0.2756, 0.5, 0.2362, 0.5227, 0.2362, 0.5114, 0.2559, 0.5341, 0.2952, 0.5455, 0.2756, 0.5568, 0.2952, 0.5455, 0.2756, 0.5682, 0.2756, 0.5568, 0.2952, 0.5227, 0.2756, 0.5341, 0.2559, 0.5455, 0.2756, 0.5341, 0.2559, 0.5568, 0.2559, 0.5455, 0.2756, 0.5455, 0.2756, 0.5568, 0.2559, 0.5682, 0.2756, 0.5568, 0.2559, 0.5795, 0.2559, 0.5682, 0.2756, 0.5114, 0.2559, 0.5227, 0.2362, 0.5341, 0.2559, 0.5227, 0.2362, 0.5455, 0.2362, 0.5341, 0.2559, 0.5341, 0.2559, 0.5455, 0.2362, 0.5568, 0.2559, 0.5455, 0.2362, 0.5682, 0.2362, 0.5568, 0.2559, 0.5568, 0.2559, 0.5682, 0.2362, 0.5795, 0.2559, 0.5682, 0.2362, 0.5909, 0.2362, 0.5795, 0.2559, 0.7159, 0.2952, 0.7386, 0.2952, 0.7273, 0.3149, 0.7045, 0.2756, 0.7273, 0.2756, 0.7159, 0.2952, 0.6932, 0.2559, 0.7159, 0.2559, 0.7045, 0.2756, 0.6818, 0.2362, 0.7045, 0.2362, 0.6932, 0.2559, 0.7159, 0.2952, 0.7273, 0.2756, 0.7386, 0.2952, 0.7273, 0.2756, 0.75, 0.2756, 0.7386, 0.2952, 0.7045, 0.2756, 0.7159, 0.2559, 0.7273, 0.2756, 0.7159, 0.2559, 0.7386, 0.2559, 0.7273, 0.2756, 0.7273, 0.2756, 0.7386, 0.2559, 0.75, 0.2756, 0.7386, 0.2559, 0.7614, 0.2559, 0.75, 0.2756, 0.6932, 0.2559, 0.7045, 0.2362, 0.7159, 0.2559, 0.7045, 0.2362, 0.7273, 0.2362, 0.7159, 0.2559, 0.7159, 0.2559, 0.7273, 0.2362, 0.7386, 0.2559, 0.7273, 0.2362, 0.75, 0.2362, 0.7386, 0.2559, 0.7386, 0.2559, 0.75, 0.2362, 0.7614, 0.2559, 0.75, 0.2362, 0.7727, 0.2362, 0.7614, 0.2559, 0.8977, 0.2952, 0.9205, 0.2952, 0.9091, 0.3149, 0.8864, 0.2756, 0.9091, 0.2756, 0.8977, 0.2952, 0.875, 0.2559, 0.8977, 0.2559, 0.8864, 0.2756, 0.8636, 0.2362, 0.8864, 0.2362, 0.875, 0.2559, 0.8977, 0.2952, 0.9091, 0.2756, 0.9205, 0.2952, 0.9091, 0.2756, 0.9318, 0.2756, 0.9205, 0.2952, 0.8864, 0.2756, 0.8977, 0.2559, 0.9091, 0.2756, 0.8977, 0.2559, 0.9205, 0.2559, 0.9091, 0.2756, 0.9091, 0.2756, 0.9205, 0.2559, 0.9318, 0.2756, 0.9205, 0.2559, 0.9432, 0.2559, 0.9318, 0.2756, 0.875, 0.2559, 0.8864, 0.2362, 0.8977, 0.2559, 0.8864, 0.2362, 0.9091, 0.2362, 0.8977, 0.2559, 0.8977, 0.2559, 0.9091, 0.2362, 0.9205, 0.2559, 0.9091, 0.2362, 0.9318, 0.2362, 0.9205, 0.2559, 0.9205, 0.2559, 0.9318, 0.2362, 0.9432, 0.2559, 0.9318, 0.2362, 0.9545, 0.2362, 0.9432, 0.2559, 0.1705, 0.2952, 0.1932, 0.2952, 0.1818, 0.3149, 0.1591, 0.2756, 0.1818, 0.2756, 0.1705, 0.2952, 0.1477, 0.2559, 0.1705, 0.2559, 0.1591, 0.2756, 0.1364, 0.2362, 0.1591, 0.2362, 0.1477, 0.2559, 0.1705, 0.2952, 0.1818, 0.2756, 0.1932, 0.2952, 0.1818, 0.2756, 0.2045, 0.2756, 0.1932, 0.2952, 0.1591, 0.2756, 0.1705, 0.2559, 0.1818, 0.2756, 0.1705, 0.2559, 0.1932, 0.2559, 0.1818, 0.2756, 0.1818, 0.2756, 0.1932, 0.2559, 0.2045, 0.2756, 0.1932, 0.2559, 0.2159, 0.2559, 0.2045, 0.2756, 0.1477, 0.2559, 0.1591, 0.2362, 0.1705, 0.2559, 0.1591, 0.2362, 0.1818, 0.2362, 0.1705, 0.2559, 0.1705, 0.2559, 0.1818, 0.2362, 0.1932, 0.2559, 0.1818, 0.2362, 0.2045, 0.2362, 0.1932, 0.2559, 0.1932, 0.2559, 0.2045, 0.2362, 0.2159, 0.2559, 0.2045, 0.2362, 0.2273, 0.2362, 0.2159, 0.2559, 0.3523, 0.2952, 0.375, 0.2952, 0.3636, 0.3149, 0.3409, 0.2756, 0.3636, 0.2756, 0.3523, 0.2952, 0.3295, 0.2559, 0.3523, 0.2559, 0.3409, 0.2756, 0.3182, 0.2362, 0.3409, 0.2362, 0.3295, 0.2559, 0.3523, 0.2952, 0.3636, 0.2756, 0.375, 0.2952, 0.3636, 0.2756, 0.3864, 0.2756, 0.375, 0.2952, 0.3409, 0.2756, 0.3523, 0.2559, 0.3636, 0.2756, 0.3523, 0.2559, 0.375, 0.2559, 0.3636, 0.2756, 0.3636, 0.2756, 0.375, 0.2559, 0.3864, 0.2756, 0.375, 0.2559, 0.3977, 0.2559, 0.3864, 0.2756, 0.3295, 0.2559, 0.3409, 0.2362, 0.3523, 0.2559, 0.3409, 0.2362, 0.3636, 0.2362, 0.3523, 0.2559, 0.3523, 0.2559, 0.3636, 0.2362, 0.375, 0.2559, 0.3636, 0.2362, 0.3864, 0.2362, 0.375, 0.2559, 0.375, 0.2559, 0.3864, 0.2362, 0.3977, 0.2559, 0.3864, 0.2362, 0.4091, 0.2362, 0.3977, 0.2559, 0.2273, 0.2362, 0.2045, 0.2362, 0.1818, 0.2362, 0.1591, 0.2362, 0.1364, 0.2362, 0.1136, 0.2362, 0.09091, 0.2362, 0.06818, 0.2362, 0.9545, 0.2362, 0.9318, 0.2362, 0.9091, 0.2362, 0.8864, 0.2362, 0.8636, 0.2362, 0.8409, 0.2362, 0.8182, 0.2362, 0.7955, 0.2362, 0.7727, 0.2362, 0.75, 0.2362, 0.7273, 0.2362, 0.7045, 0.2362, 0.6818, 0.2362, 0.6591, 0.2362, 0.6364, 0.2362, 0.6136, 0.2362, 0.5909, 0.2362, 0.5682, 0.2362, 0.5455, 0.2362, 0.5227, 0.2362, 0.5, 0.2362, 0.4773, 0.2362, 0.4545, 0.2362, 0.4318, 0.2362, 0.4091, 0.2362, 0.3864, 0.2362, 0.3636, 0.2362, 0.3409, 0.2362, 0.3182, 0.2362, 0.2955, 0.2362, 0.2727, 0.2362, 0.25, 0.2362, 0.3125, 0.3838, 0.3239, 0.3838, 0.3182, 0.3937, 0.3125, 0.3838, 0.3182, 0.374, 0.3239, 0.3838, 0.3182, 0.374, 0.3295, 0.374, 0.3239, 0.3838, 0.3068, 0.3937, 0.3125, 0.3838, 0.3182, 0.3937, 0.3068, 0.3937, 0.3011, 0.3838, 0.3125, 0.3838, 0.3011, 0.3838, 0.3068, 0.374, 0.3125, 0.3838, 0.2898, 0.3838, 0.3011, 0.3838, 0.2955, 0.3937, 0.2898, 0.3838, 0.2955, 0.374, 0.3011, 0.3838, 0.2955, 0.374, 0.3068, 0.374, 0.3011, 0.3838, 0.2841, 0.3937, 0.2898, 0.3838, 0.2955, 0.3937, 0.2841, 0.3937, 0.2784, 0.3838, 0.2898, 0.3838, 0.2784, 0.3838, 0.2841, 0.374, 0.2898, 0.3838, 0.267, 0.3838, 0.2784, 0.3838, 0.2727, 0.3937, 0.267, 0.3838, 0.2727, 0.374, 0.2784, 0.3838, 0.2727, 0.374, 0.2841, 0.374, 0.2784, 0.3838, 0.2614, 0.3937, 0.267, 0.3838, 0.2727, 0.3937, 0.2614, 0.3937, 0.2557, 0.3838, 0.267, 0.3838, 0.2557, 0.3838, 0.2614, 0.374, 0.267, 0.3838, 0.2443, 0.3838, 0.2557, 0.3838, 0.25, 0.3937, 0.2443, 0.3838, 0.25, 0.374, 0.2557, 0.3838, 0.25, 0.374, 0.2614, 0.374, 0.2557, 0.3838, 0.2386, 0.3937, 0.2443, 0.3838, 0.25, 0.3937, 0.2386, 0.3937, 0.233, 0.3838, 0.2443, 0.3838, 0.233, 0.3838, 0.2386, 0.374, 0.2443, 0.3838, 0.3011, 0.4035, 0.3125, 0.4035, 0.3068, 0.4133, 0.3011, 0.4035, 0.3068, 0.3937, 0.3125, 0.4035, 0.3068, 0.3937, 0.3182, 0.3937, 0.3125, 0.4035, 0.2955, 0.4133, 0.3011, 0.4035, 0.3068, 0.4133, 0.2955, 0.4133, 0.2898, 0.4035, 0.3011, 0.4035, 0.2898, 0.4035, 0.2955, 0.3937, 0.3011, 0.4035, 0.2784, 0.4035, 0.2898, 0.4035, 0.2841, 0.4133, 0.2784, 0.4035, 0.2841, 0.3937, 0.2898, 0.4035, 0.2841, 0.3937, 0.2955, 0.3937, 0.2898, 0.4035, 0.2727, 0.4133, 0.2784, 0.4035, 0.2841, 0.4133, 0.2727, 0.4133, 0.267, 0.4035, 0.2784, 0.4035, 0.267, 0.4035, 0.2727, 0.3937, 0.2784, 0.4035, 0.2557, 0.4035, 0.267, 0.4035, 0.2614, 0.4133, 0.2557, 0.4035, 0.2614, 0.3937, 0.267, 0.4035, 0.2614, 0.3937, 0.2727, 0.3937, 0.267, 0.4035, 0.25, 0.4133, 0.2557, 0.4035, 0.2614, 0.4133, 0.25, 0.4133, 0.2443, 0.4035, 0.2557, 0.4035, 0.2443, 0.4035, 0.25, 0.3937, 0.2557, 0.4035, 0.2898, 0.4232, 0.3011, 0.4232, 0.2955, 0.433, 0.2898, 0.4232, 0.2955, 0.4133, 0.3011, 0.4232, 0.2955, 0.4133, 0.3068, 0.4133, 0.3011, 0.4232, 0.2841, 0.433, 0.2898, 0.4232, 0.2955, 0.433, 0.2841, 0.433, 0.2784, 0.4232, 0.2898, 0.4232, 0.2784, 0.4232, 0.2841, 0.4133, 0.2898, 0.4232, 0.267, 0.4232, 0.2784, 0.4232, 0.2727, 0.433, 0.267, 0.4232, 0.2727, 0.4133, 0.2784, 0.4232, 0.2727, 0.4133, 0.2841, 0.4133, 0.2784, 0.4232, 0.2614, 0.433, 0.267, 0.4232, 0.2727, 0.433, 0.2614, 0.433, 0.2557, 0.4232, 0.267, 0.4232, 0.2557, 0.4232, 0.2614, 0.4133, 0.267, 0.4232, 0.2784, 0.4429, 0.2898, 0.4429, 0.2841, 0.4527, 0.2784, 0.4429, 0.2841, 0.433, 0.2898, 0.4429, 0.2841, 0.433, 0.2955, 0.433, 0.2898, 0.4429, 0.2727, 0.4527, 0.2784, 0.4429, 0.2841, 0.4527, 0.2727, 0.4527, 0.267, 0.4429, 0.2784, 0.4429, 0.267, 0.4429, 0.2727, 0.433, 0.2784, 0.4429, 0.2216, 0.3838, 0.233, 0.3838, 0.2273, 0.3937, 0.2216, 0.3838, 0.2273, 0.374, 0.233, 0.3838, 0.2273, 0.374, 0.2386, 0.374, 0.233, 0.3838, 0.233, 0.4035, 0.2443, 0.4035, 0.2386, 0.4133, 0.233, 0.4035, 0.2386, 0.3937, 0.2443, 0.4035, 0.2386, 0.3937, 0.25, 0.3937, 0.2443, 0.4035, 0.2443, 0.4232, 0.2557, 0.4232, 0.25, 0.433, 0.2443, 0.4232, 0.25, 0.4133, 0.2557, 0.4232, 0.25, 0.4133, 0.2614, 0.4133, 0.2557, 0.4232, 0.2557, 0.4429, 0.267, 0.4429, 0.2614, 0.4527, 0.2557, 0.4429, 0.2614, 0.433, 0.267, 0.4429, 0.2614, 0.433, 0.2727, 0.433, 0.267, 0.4429, 0.267, 0.4625, 0.2784, 0.4625, 0.2727, 0.4724, 0.267, 0.4625, 0.2727, 0.4527, 0.2784, 0.4625, 0.2727, 0.4527, 0.2841, 0.4527, 0.2784, 0.4625, 0.1307, 0.3838, 0.142, 0.3838, 0.1364, 0.3937, 0.1307, 0.3838, 0.1364, 0.374, 0.142, 0.3838, 0.1364, 0.374, 0.1477, 0.374, 0.142, 0.3838, 0.125, 0.3937, 0.1307, 0.3838, 0.1364, 0.3937, 0.125, 0.3937, 0.1193, 0.3838, 0.1307, 0.3838, 0.1193, 0.3838, 0.125, 0.374, 0.1307, 0.3838, 0.108, 0.3838, 0.1193, 0.3838, 0.1136, 0.3937, 0.108, 0.3838, 0.1136, 0.374, 0.1193, 0.3838, 0.1136, 0.374, 0.125, 0.374, 0.1193, 0.3838, 0.1023, 0.3937, 0.108, 0.3838, 0.1136, 0.3937, 0.1023, 0.3937, 0.09659, 0.3838, 0.108, 0.3838, 0.09659, 0.3838, 0.1023, 0.374, 0.108, 0.3838, 0.08523, 0.3838, 0.09659, 0.3838, 0.09091, 0.3937, 0.08523, 0.3838, 0.09091, 0.374, 0.09659, 0.3838, 0.09091, 0.374, 0.1023, 0.374, 0.09659, 0.3838, 0.07955, 0.3937, 0.08523, 0.3838, 0.09091, 0.3937, 0.07955, 0.3937, 0.07386, 0.3838, 0.08523, 0.3838, 0.07386, 0.3838, 0.07955, 0.374, 0.08523, 0.3838, 0.0625, 0.3838, 0.07386, 0.3838, 0.06818, 0.3937, 0.0625, 0.3838, 0.06818, 0.374, 0.07386, 0.3838, 0.06818, 0.374, 0.07955, 0.374, 0.07386, 0.3838, 0.05682, 0.3937, 0.0625, 0.3838, 0.06818, 0.3937, 0.05682, 0.3937, 0.05114, 0.3838, 0.0625, 0.3838, 0.05114, 0.3838, 0.05682, 0.374, 0.0625, 0.3838, 0.1193, 0.4035, 0.1307, 0.4035, 0.125, 0.4133, 0.1193, 0.4035, 0.125, 0.3937, 0.1307, 0.4035, 0.125, 0.3937, 0.1364, 0.3937, 0.1307, 0.4035, 0.1136, 0.4133, 0.1193, 0.4035, 0.125, 0.4133, 0.1136, 0.4133, 0.108, 0.4035, 0.1193, 0.4035, 0.108, 0.4035, 0.1136, 0.3937, 0.1193, 0.4035, 0.09659, 0.4035, 0.108, 0.4035, 0.1023, 0.4133, 0.09659, 0.4035, 0.1023, 0.3937, 0.108, 0.4035, 0.1023, 0.3937, 0.1136, 0.3937, 0.108, 0.4035, 0.09091, 0.4133, 0.09659, 0.4035, 0.1023, 0.4133, 0.09091, 0.4133, 0.08523, 0.4035, 0.09659, 0.4035, 0.08523, 0.4035, 0.09091, 0.3937, 0.09659, 0.4035, 0.07386, 0.4035, 0.08523, 0.4035, 0.07955, 0.4133, 0.07386, 0.4035, 0.07955, 0.3937, 0.08523, 0.4035, 0.07955, 0.3937, 0.09091, 0.3937, 0.08523, 0.4035, 0.06818, 0.4133, 0.07386, 0.4035, 0.07955, 0.4133, 0.06818, 0.4133, 0.0625, 0.4035, 0.07386, 0.4035, 0.0625, 0.4035, 0.06818, 0.3937, 0.07386, 0.4035, 0.108, 0.4232, 0.1193, 0.4232, 0.1136, 0.433, 0.108, 0.4232, 0.1136, 0.4133, 0.1193, 0.4232, 0.1136, 0.4133, 0.125, 0.4133, 0.1193, 0.4232, 0.1023, 0.433, 0.108, 0.4232, 0.1136, 0.433, 0.1023, 0.433, 0.09659, 0.4232, 0.108, 0.4232, 0.09659, 0.4232, 0.1023, 0.4133, 0.108, 0.4232, 0.08523, 0.4232, 0.09659, 0.4232, 0.09091, 0.433, 0.08523, 0.4232, 0.09091, 0.4133, 0.09659, 0.4232, 0.09091, 0.4133, 0.1023, 0.4133, 0.09659, 0.4232, 0.07955, 0.433, 0.08523, 0.4232, 0.09091, 0.433, 0.07955, 0.433, 0.07386, 0.4232, 0.08523, 0.4232, 0.07386, 0.4232, 0.07955, 0.4133, 0.08523, 0.4232, 0.09659, 0.4429, 0.108, 0.4429, 0.1023, 0.4527, 0.09659, 0.4429, 0.1023, 0.433, 0.108, 0.4429, 0.1023, 0.433, 0.1136, 0.433, 0.108, 0.4429, 0.09091, 0.4527, 0.09659, 0.4429, 0.1023, 0.4527, 0.09091, 0.4527, 0.08523, 0.4429, 0.09659, 0.4429, 0.08523, 0.4429, 0.09091, 0.433, 0.09659, 0.4429, 0.03977, 0.3838, 0.05114, 0.3838, 0.04545, 0.3937, 0.03977, 0.3838, 0.04545, 0.374, 0.05114, 0.3838, 0.04545, 0.374, 0.05682, 0.374, 0.05114, 0.3838, 0.05114, 0.4035, 0.0625, 0.4035, 0.05682, 0.4133, 0.05114, 0.4035, 0.05682, 0.3937, 0.0625, 0.4035, 0.05682, 0.3937, 0.06818, 0.3937, 0.0625, 0.4035, 0.0625, 0.4232, 0.07386, 0.4232, 0.06818, 0.433, 0.0625, 0.4232, 0.06818, 0.4133, 0.07386, 0.4232, 0.06818, 0.4133, 0.07955, 0.4133, 0.07386, 0.4232, 0.07386, 0.4429, 0.08523, 0.4429, 0.07955, 0.4527, 0.07386, 0.4429, 0.07955, 0.433, 0.08523, 0.4429, 0.07955, 0.433, 0.09091, 0.433, 0.08523, 0.4429, 0.08523, 0.4625, 0.09659, 0.4625, 0.09091, 0.4724, 0.08523, 0.4625, 0.09091, 0.4527, 0.09659, 0.4625, 0.09091, 0.4527, 0.1023, 0.4527, 0.09659, 0.4625, 0.858, 0.3838, 0.8693, 0.3838, 0.8636, 0.3937, 0.858, 0.3838, 0.8636, 0.374, 0.8693, 0.3838, 0.8636, 0.374, 0.875, 0.374, 0.8693, 0.3838, 0.8523, 0.3937, 0.858, 0.3838, 0.8636, 0.3937, 0.8523, 0.3937, 0.8466, 0.3838, 0.858, 0.3838, 0.8466, 0.3838, 0.8523, 0.374, 0.858, 0.3838, 0.8352, 0.3838, 0.8466, 0.3838, 0.8409, 0.3937, 0.8352, 0.3838, 0.8409, 0.374, 0.8466, 0.3838, 0.8409, 0.374, 0.8523, 0.374, 0.8466, 0.3838, 0.8295, 0.3937, 0.8352, 0.3838, 0.8409, 0.3937, 0.8295, 0.3937, 0.8239, 0.3838, 0.8352, 0.3838, 0.8239, 0.3838, 0.8295, 0.374, 0.8352, 0.3838, 0.8125, 0.3838, 0.8239, 0.3838, 0.8182, 0.3937, 0.8125, 0.3838, 0.8182, 0.374, 0.8239, 0.3838, 0.8182, 0.374, 0.8295, 0.374, 0.8239, 0.3838, 0.8068, 0.3937, 0.8125, 0.3838, 0.8182, 0.3937, 0.8068, 0.3937, 0.8011, 0.3838, 0.8125, 0.3838, 0.8011, 0.3838, 0.8068, 0.374, 0.8125, 0.3838, 0.7898, 0.3838, 0.8011, 0.3838, 0.7955, 0.3937, 0.7898, 0.3838, 0.7955, 0.374, 0.8011, 0.3838, 0.7955, 0.374, 0.8068, 0.374, 0.8011, 0.3838, 0.7841, 0.3937, 0.7898, 0.3838, 0.7955, 0.3937, 0.7841, 0.3937, 0.7784, 0.3838, 0.7898, 0.3838, 0.7784, 0.3838, 0.7841, 0.374, 0.7898, 0.3838, 0.8466, 0.4035, 0.858, 0.4035, 0.8523, 0.4133, 0.8466, 0.4035, 0.8523, 0.3937, 0.858, 0.4035, 0.8523, 0.3937, 0.8636, 0.3937, 0.858, 0.4035, 0.8409, 0.4133, 0.8466, 0.4035, 0.8523, 0.4133, 0.8409, 0.4133, 0.8352, 0.4035, 0.8466, 0.4035, 0.8352, 0.4035, 0.8409, 0.3937, 0.8466, 0.4035, 0.8239, 0.4035, 0.8352, 0.4035, 0.8295, 0.4133, 0.8239, 0.4035, 0.8295, 0.3937, 0.8352, 0.4035, 0.8295, 0.3937, 0.8409, 0.3937, 0.8352, 0.4035, 0.8182, 0.4133, 0.8239, 0.4035, 0.8295, 0.4133, 0.8182, 0.4133, 0.8125, 0.4035, 0.8239, 0.4035, 0.8125, 0.4035, 0.8182, 0.3937, 0.8239, 0.4035, 0.8011, 0.4035, 0.8125, 0.4035, 0.8068, 0.4133, 0.8011, 0.4035, 0.8068, 0.3937, 0.8125, 0.4035, 0.8068, 0.3937, 0.8182, 0.3937, 0.8125, 0.4035, 0.7955, 0.4133, 0.8011, 0.4035, 0.8068, 0.4133, 0.7955, 0.4133, 0.7898, 0.4035, 0.8011, 0.4035, 0.7898, 0.4035, 0.7955, 0.3937, 0.8011, 0.4035, 0.8352, 0.4232, 0.8466, 0.4232, 0.8409, 0.433, 0.8352, 0.4232, 0.8409, 0.4133, 0.8466, 0.4232, 0.8409, 0.4133, 0.8523, 0.4133, 0.8466, 0.4232, 0.8295, 0.433, 0.8352, 0.4232, 0.8409, 0.433, 0.8295, 0.433, 0.8239, 0.4232, 0.8352, 0.4232, 0.8239, 0.4232, 0.8295, 0.4133, 0.8352, 0.4232, 0.8125, 0.4232, 0.8239, 0.4232, 0.8182, 0.433, 0.8125, 0.4232, 0.8182, 0.4133, 0.8239, 0.4232, 0.8182, 0.4133, 0.8295, 0.4133, 0.8239, 0.4232, 0.8068, 0.433, 0.8125, 0.4232, 0.8182, 0.433, 0.8068, 0.433, 0.8011, 0.4232, 0.8125, 0.4232, 0.8011, 0.4232, 0.8068, 0.4133, 0.8125, 0.4232, 0.8239, 0.4429, 0.8352, 0.4429, 0.8295, 0.4527, 0.8239, 0.4429, 0.8295, 0.433, 0.8352, 0.4429, 0.8295, 0.433, 0.8409, 0.433, 0.8352, 0.4429, 0.8182, 0.4527, 0.8239, 0.4429, 0.8295, 0.4527, 0.8182, 0.4527, 0.8125, 0.4429, 0.8239, 0.4429, 0.8125, 0.4429, 0.8182, 0.433, 0.8239, 0.4429, 0.767, 0.3838, 0.7784, 0.3838, 0.7727, 0.3937, 0.767, 0.3838, 0.7727, 0.374, 0.7784, 0.3838, 0.7727, 0.374, 0.7841, 0.374, 0.7784, 0.3838, 0.7784, 0.4035, 0.7898, 0.4035, 0.7841, 0.4133, 0.7784, 0.4035, 0.7841, 0.3937, 0.7898, 0.4035, 0.7841, 0.3937, 0.7955, 0.3937, 0.7898, 0.4035, 0.7898, 0.4232, 0.8011, 0.4232, 0.7955, 0.433, 0.7898, 0.4232, 0.7955, 0.4133, 0.8011, 0.4232, 0.7955, 0.4133, 0.8068, 0.4133, 0.8011, 0.4232, 0.8011, 0.4429, 0.8125, 0.4429, 0.8068, 0.4527, 0.8011, 0.4429, 0.8068, 0.433, 0.8125, 0.4429, 0.8068, 0.433, 0.8182, 0.433, 0.8125, 0.4429, 0.8125, 0.4625, 0.8239, 0.4625, 0.8182, 0.4724, 0.8125, 0.4625, 0.8182, 0.4527, 0.8239, 0.4625, 0.8182, 0.4527, 0.8295, 0.4527, 0.8239, 0.4625, 0.6761, 0.3838, 0.6875, 0.3838, 0.6818, 0.3937, 0.6761, 0.3838, 0.6818, 0.374, 0.6875, 0.3838, 0.6818, 0.374, 0.6932, 0.374, 0.6875, 0.3838, 0.6705, 0.3937, 0.6761, 0.3838, 0.6818, 0.3937, 0.6705, 0.3937, 0.6648, 0.3838, 0.6761, 0.3838, 0.6648, 0.3838, 0.6705, 0.374, 0.6761, 0.3838, 0.6534, 0.3838, 0.6648, 0.3838, 0.6591, 0.3937, 0.6534, 0.3838, 0.6591, 0.374, 0.6648, 0.3838, 0.6591, 0.374, 0.6705, 0.374, 0.6648, 0.3838, 0.6477, 0.3937, 0.6534, 0.3838, 0.6591, 0.3937, 0.6477, 0.3937, 0.642, 0.3838, 0.6534, 0.3838, 0.642, 0.3838, 0.6477, 0.374, 0.6534, 0.3838, 0.6307, 0.3838, 0.642, 0.3838, 0.6364, 0.3937, 0.6307, 0.3838, 0.6364, 0.374, 0.642, 0.3838, 0.6364, 0.374, 0.6477, 0.374, 0.642, 0.3838, 0.625, 0.3937, 0.6307, 0.3838, 0.6364, 0.3937, 0.625, 0.3937, 0.6193, 0.3838, 0.6307, 0.3838, 0.6193, 0.3838, 0.625, 0.374, 0.6307, 0.3838, 0.608, 0.3838, 0.6193, 0.3838, 0.6136, 0.3937, 0.608, 0.3838, 0.6136, 0.374, 0.6193, 0.3838, 0.6136, 0.374, 0.625, 0.374, 0.6193, 0.3838, 0.6023, 0.3937, 0.608, 0.3838, 0.6136, 0.3937, 0.6023, 0.3937, 0.5966, 0.3838, 0.608, 0.3838, 0.5966, 0.3838, 0.6023, 0.374, 0.608, 0.3838, 0.6648, 0.4035, 0.6761, 0.4035, 0.6705, 0.4133, 0.6648, 0.4035, 0.6705, 0.3937, 0.6761, 0.4035, 0.6705, 0.3937, 0.6818, 0.3937, 0.6761, 0.4035, 0.6591, 0.4133, 0.6648, 0.4035, 0.6705, 0.4133, 0.6591, 0.4133, 0.6534, 0.4035, 0.6648, 0.4035, 0.6534, 0.4035, 0.6591, 0.3937, 0.6648, 0.4035, 0.642, 0.4035, 0.6534, 0.4035, 0.6477, 0.4133, 0.642, 0.4035, 0.6477, 0.3937, 0.6534, 0.4035, 0.6477, 0.3937, 0.6591, 0.3937, 0.6534, 0.4035, 0.6364, 0.4133, 0.642, 0.4035, 0.6477, 0.4133, 0.6364, 0.4133, 0.6307, 0.4035, 0.642, 0.4035, 0.6307, 0.4035, 0.6364, 0.3937, 0.642, 0.4035, 0.6193, 0.4035, 0.6307, 0.4035, 0.625, 0.4133, 0.6193, 0.4035, 0.625, 0.3937, 0.6307, 0.4035, 0.625, 0.3937, 0.6364, 0.3937, 0.6307, 0.4035, 0.6136, 0.4133, 0.6193, 0.4035, 0.625, 0.4133, 0.6136, 0.4133, 0.608, 0.4035, 0.6193, 0.4035, 0.608, 0.4035, 0.6136, 0.3937, 0.6193, 0.4035, 0.6534, 0.4232, 0.6648, 0.4232, 0.6591, 0.433, 0.6534, 0.4232, 0.6591, 0.4133, 0.6648, 0.4232, 0.6591, 0.4133, 0.6705, 0.4133, 0.6648, 0.4232, 0.6477, 0.433, 0.6534, 0.4232, 0.6591, 0.433, 0.6477, 0.433, 0.642, 0.4232, 0.6534, 0.4232, 0.642, 0.4232, 0.6477, 0.4133, 0.6534, 0.4232, 0.6307, 0.4232, 0.642, 0.4232, 0.6364, 0.433, 0.6307, 0.4232, 0.6364, 0.4133, 0.642, 0.4232, 0.6364, 0.4133, 0.6477, 0.4133, 0.642, 0.4232, 0.625, 0.433, 0.6307, 0.4232, 0.6364, 0.433, 0.625, 0.433, 0.6193, 0.4232, 0.6307, 0.4232, 0.6193, 0.4232, 0.625, 0.4133, 0.6307, 0.4232, 0.642, 0.4429, 0.6534, 0.4429, 0.6477, 0.4527, 0.642, 0.4429, 0.6477, 0.433, 0.6534, 0.4429, 0.6477, 0.433, 0.6591, 0.433, 0.6534, 0.4429, 0.6364, 0.4527, 0.642, 0.4429, 0.6477, 0.4527, 0.6364, 0.4527, 0.6307, 0.4429, 0.642, 0.4429, 0.6307, 0.4429, 0.6364, 0.433, 0.642, 0.4429, 0.5852, 0.3838, 0.5966, 0.3838, 0.5909, 0.3937, 0.5852, 0.3838, 0.5909, 0.374, 0.5966, 0.3838, 0.5909, 0.374, 0.6023, 0.374, 0.5966, 0.3838, 0.5966, 0.4035, 0.608, 0.4035, 0.6023, 0.4133, 0.5966, 0.4035, 0.6023, 0.3937, 0.608, 0.4035, 0.6023, 0.3937, 0.6136, 0.3937, 0.608, 0.4035, 0.608, 0.4232, 0.6193, 0.4232, 0.6136, 0.433, 0.608, 0.4232, 0.6136, 0.4133, 0.6193, 0.4232, 0.6136, 0.4133, 0.625, 0.4133, 0.6193, 0.4232, 0.6193, 0.4429, 0.6307, 0.4429, 0.625, 0.4527, 0.6193, 0.4429, 0.625, 0.433, 0.6307, 0.4429, 0.625, 0.433, 0.6364, 0.433, 0.6307, 0.4429, 0.6307, 0.4625, 0.642, 0.4625, 0.6364, 0.4724, 0.6307, 0.4625, 0.6364, 0.4527, 0.642, 0.4625, 0.6364, 0.4527, 0.6477, 0.4527, 0.642, 0.4625, 0.4943, 0.3838, 0.5057, 0.3838, 0.5, 0.3937, 0.4943, 0.3838, 0.5, 0.374, 0.5057, 0.3838, 0.5, 0.374, 0.5114, 0.374, 0.5057, 0.3838, 0.4886, 0.3937, 0.4943, 0.3838, 0.5, 0.3937, 0.4886, 0.3937, 0.483, 0.3838, 0.4943, 0.3838, 0.483, 0.3838, 0.4886, 0.374, 0.4943, 0.3838, 0.4716, 0.3838, 0.483, 0.3838, 0.4773, 0.3937, 0.4716, 0.3838, 0.4773, 0.374, 0.483, 0.3838, 0.4773, 0.374, 0.4886, 0.374, 0.483, 0.3838, 0.4659, 0.3937, 0.4716, 0.3838, 0.4773, 0.3937, 0.4659, 0.3937, 0.4602, 0.3838, 0.4716, 0.3838, 0.4602, 0.3838, 0.4659, 0.374, 0.4716, 0.3838, 0.4489, 0.3838, 0.4602, 0.3838, 0.4545, 0.3937, 0.4489, 0.3838, 0.4545, 0.374, 0.4602, 0.3838, 0.4545, 0.374, 0.4659, 0.374, 0.4602, 0.3838, 0.4432, 0.3937, 0.4489, 0.3838, 0.4545, 0.3937, 0.4432, 0.3937, 0.4375, 0.3838, 0.4489, 0.3838, 0.4375, 0.3838, 0.4432, 0.374, 0.4489, 0.3838, 0.4261, 0.3838, 0.4375, 0.3838, 0.4318, 0.3937, 0.4261, 0.3838, 0.4318, 0.374, 0.4375, 0.3838, 0.4318, 0.374, 0.4432, 0.374, 0.4375, 0.3838, 0.4205, 0.3937, 0.4261, 0.3838, 0.4318, 0.3937, 0.4205, 0.3937, 0.4148, 0.3838, 0.4261, 0.3838, 0.4148, 0.3838, 0.4205, 0.374, 0.4261, 0.3838, 0.483, 0.4035, 0.4943, 0.4035, 0.4886, 0.4133, 0.483, 0.4035, 0.4886, 0.3937, 0.4943, 0.4035, 0.4886, 0.3937, 0.5, 0.3937, 0.4943, 0.4035, 0.4773, 0.4133, 0.483, 0.4035, 0.4886, 0.4133, 0.4773, 0.4133, 0.4716, 0.4035, 0.483, 0.4035, 0.4716, 0.4035, 0.4773, 0.3937, 0.483, 0.4035, 0.4602, 0.4035, 0.4716, 0.4035, 0.4659, 0.4133, 0.4602, 0.4035, 0.4659, 0.3937, 0.4716, 0.4035, 0.4659, 0.3937, 0.4773, 0.3937, 0.4716, 0.4035, 0.4545, 0.4133, 0.4602, 0.4035, 0.4659, 0.4133, 0.4545, 0.4133, 0.4489, 0.4035, 0.4602, 0.4035, 0.4489, 0.4035, 0.4545, 0.3937, 0.4602, 0.4035, 0.4375, 0.4035, 0.4489, 0.4035, 0.4432, 0.4133, 0.4375, 0.4035, 0.4432, 0.3937, 0.4489, 0.4035, 0.4432, 0.3937, 0.4545, 0.3937, 0.4489, 0.4035, 0.4318, 0.4133, 0.4375, 0.4035, 0.4432, 0.4133, 0.4318, 0.4133, 0.4261, 0.4035, 0.4375, 0.4035, 0.4261, 0.4035, 0.4318, 0.3937, 0.4375, 0.4035, 0.4716, 0.4232, 0.483, 0.4232, 0.4773, 0.433, 0.4716, 0.4232, 0.4773, 0.4133, 0.483, 0.4232, 0.4773, 0.4133, 0.4886, 0.4133, 0.483, 0.4232, 0.4659, 0.433, 0.4716, 0.4232, 0.4773, 0.433, 0.4659, 0.433, 0.4602, 0.4232, 0.4716, 0.4232, 0.4602, 0.4232, 0.4659, 0.4133, 0.4716, 0.4232, 0.4489, 0.4232, 0.4602, 0.4232, 0.4545, 0.433, 0.4489, 0.4232, 0.4545, 0.4133, 0.4602, 0.4232, 0.4545, 0.4133, 0.4659, 0.4133, 0.4602, 0.4232, 0.4432, 0.433, 0.4489, 0.4232, 0.4545, 0.433, 0.4432, 0.433, 0.4375, 0.4232, 0.4489, 0.4232, 0.4375, 0.4232, 0.4432, 0.4133, 0.4489, 0.4232, 0.4602, 0.4429, 0.4716, 0.4429, 0.4659, 0.4527, 0.4602, 0.4429, 0.4659, 0.433, 0.4716, 0.4429, 0.4659, 0.433, 0.4773, 0.433, 0.4716, 0.4429, 0.4545, 0.4527, 0.4602, 0.4429, 0.4659, 0.4527, 0.4545, 0.4527, 0.4489, 0.4429, 0.4602, 0.4429, 0.4489, 0.4429, 0.4545, 0.433, 0.4602, 0.4429, 0.4034, 0.3838, 0.4148, 0.3838, 0.4091, 0.3937, 0.4034, 0.3838, 0.4091, 0.374, 0.4148, 0.3838, 0.4091, 0.374, 0.4205, 0.374, 0.4148, 0.3838, 0.4148, 0.4035, 0.4261, 0.4035, 0.4205, 0.4133, 0.4148, 0.4035, 0.4205, 0.3937, 0.4261, 0.4035, 0.4205, 0.3937, 0.4318, 0.3937, 0.4261, 0.4035, 0.4261, 0.4232, 0.4375, 0.4232, 0.4318, 0.433, 0.4261, 0.4232, 0.4318, 0.4133, 0.4375, 0.4232, 0.4318, 0.4133, 0.4432, 0.4133, 0.4375, 0.4232, 0.4375, 0.4429, 0.4489, 0.4429, 0.4432, 0.4527, 0.4375, 0.4429, 0.4432, 0.433, 0.4489, 0.4429, 0.4432, 0.433, 0.4545, 0.433, 0.4489, 0.4429, 0.4489, 0.4625, 0.4602, 0.4625, 0.4545, 0.4724, 0.4489, 0.4625, 0.4545, 0.4527, 0.4602, 0.4625, 0.4545, 0.4527, 0.4659, 0.4527, 0.4602, 0.4625])
me_icosphere_002.materials.append(mat_material_001)
me_icosphere_002.update()

# ---- objects
ob_light = bpy.data.objects.new('Light', light_light)
ob_camera = bpy.data.objects.new('Camera', cam_camera)
ob_icosphere = bpy.data.objects.new('Icosphere', me_icosphere_002)

# ---- transforms, parenting, visibility, modifiers, constraints
ob_light.location = (4.076, 1.005, 5.904)
ob_light.rotation_euler = (0.6503, 0.05522, 1.866)
ob_light.lock_rotations_4d = False
ob_light.empty_display_type = 'ARROWS'
ob_light.color = (0.0, 0.0, 0.0, 0.0)
ob_light.lineart.crease_threshold = 0.0
ob_camera.location = (7.359, -6.926, 4.958)
ob_camera.rotation_euler = (1.109, 0.0, 0.8149)
ob_camera.lock_rotations_4d = False
ob_camera.empty_display_type = 'ARROWS'
ob_camera.color = (0.0, 0.0, 0.0, 0.0)
ob_camera.display_type = 'WIRE'
ob_camera.lineart.crease_threshold = 0.0
ob_icosphere.location = (0.0, 0.0, 0.0)
ob_icosphere.scale = (1.0, 1.0, 0.03546)

# ---- collection membership
col_collection.objects.link(ob_light)
col_collection.objects.link(ob_camera)
col_collection.objects.link(ob_icosphere)

# ---- scene / render settings (as saved in the file)
scene.camera = ob_camera
scene.frame_start = 1; scene.frame_end = 250; scene.frame_set(1)
scene.render.engine = 'BLENDER_EEVEE_NEXT'
scene.cycles.sampling_pattern = 'TABULATED_SOBOL'
scene.view_settings.view_transform = 'Filmic'
bpy.context.view_layer.update()
